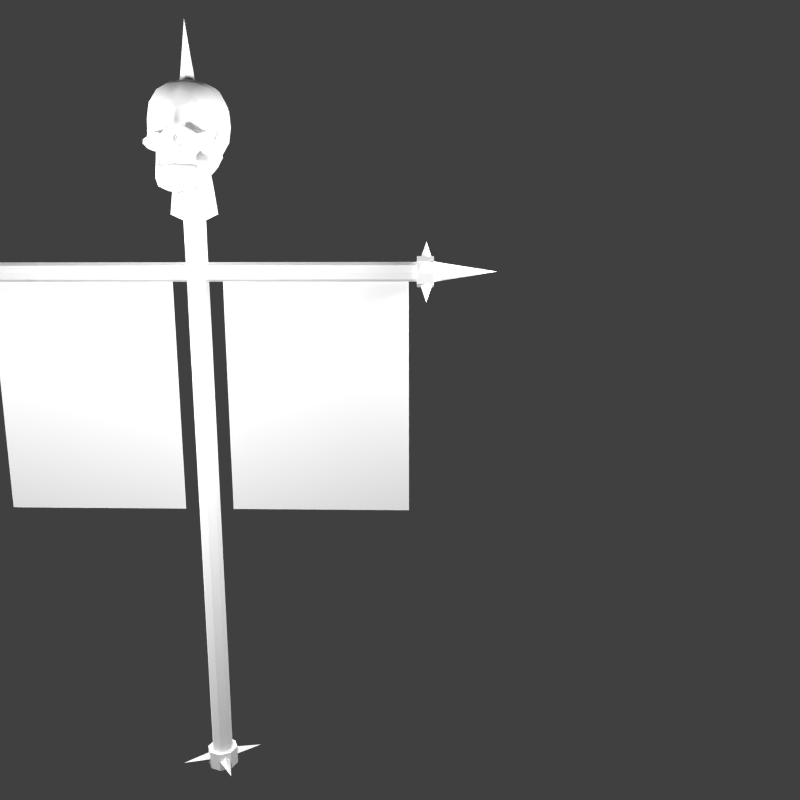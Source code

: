 # Source: WarBanner.blend  (saved by Blender 2.69.0; exported with 4.5.12 LTS)
import bpy
from mathutils import Matrix  # noqa: F401  (used for matrix-valued properties, if any)

bpy.ops.wm.read_factory_settings(use_empty=True)
scene = bpy.context.scene
scene.name = 'Scene'

# ---- collections
col_collection_1 = bpy.data.collections.new('Collection 1'); scene.collection.children.link(col_collection_1)

# ---- materials (node trees are filled in below, after node groups)
mat_warbanner = bpy.data.materials.new('WarBanner')
mat_warbanner.alpha_threshold = 0.0
mat_warbanner.use_transparent_shadow = False
mat_warbanner.roughness = 0.5
mat_warbanner.specular_intensity = 0.0
mat_warbanner.line_color = (0.0, 0.0, 0.0, 1.0)
mat_warbanneralpha = bpy.data.materials.new('WarBannerAlpha')
mat_warbanneralpha.alpha_threshold = 0.0
mat_warbanneralpha.use_transparent_shadow = False
mat_warbanneralpha.roughness = 0.5
mat_warbanneralpha.specular_intensity = 0.0

# ---- material node trees

# ---- world
world_world = bpy.data.worlds.new('World'); scene.world = world_world
world_world.color = (0.05088, 0.05088, 0.05088)
world_world.use_sun_shadow = False
world_world.sun_shadow_jitter_overblur = 0.0
world_world.cycles.sampling_method = 'MANUAL'
world_world.cycles.sample_map_resolution = 256

# ---- cameras
cam_camera_002 = bpy.data.cameras.new('Camera.002')
cam_camera_002.clip_end = 100.0
cam_camera_002.lens = 35.0
cam_camera_002.sensor_width = 32.0
cam_camera_002.sensor_height = 18.0
cam_camera_002.ortho_scale = 7.314
cam_camera_002.dof.focus_distance = 0.0
cam_camera_002.dof.aperture_fstop = 128.0
cam_camera_001 = bpy.data.cameras.new('Camera.001')
cam_camera_001.clip_end = 100.0
cam_camera_001.lens = 35.0
cam_camera_001.sensor_width = 32.0
cam_camera_001.sensor_height = 18.0
cam_camera_001.ortho_scale = 7.314
cam_camera_001.dof.focus_distance = 0.0
cam_camera_001.dof.aperture_fstop = 128.0
cam_camera = bpy.data.cameras.new('Camera')
cam_camera.clip_end = 100.0
cam_camera.lens = 35.0
cam_camera.sensor_width = 32.0
cam_camera.sensor_height = 18.0
cam_camera.ortho_scale = 7.314
cam_camera.dof.focus_distance = 0.0
cam_camera.dof.aperture_fstop = 128.0

# ---- lights
light_lamp_003 = bpy.data.lights.new('Lamp.003', 'POINT')
light_lamp_003.transmission_factor = 0.0
light_lamp_003.cutoff_distance = 30.0
light_lamp_003.energy = 100.0
light_lamp_003.shadow_buffer_clip_start = 1.001
light_lamp_003.shadow_soft_size = 0.1
light_lamp_003.shadow_maximum_resolution = 0.006
light_lamp_003.use_absolute_resolution = True
light_lamp_003.cycles.use_multiple_importance_sampling = False
light_lamp_002 = bpy.data.lights.new('Lamp.002', 'POINT')
light_lamp_002.transmission_factor = 0.0
light_lamp_002.cutoff_distance = 30.0
light_lamp_002.energy = 162.0
light_lamp_002.shadow_buffer_clip_start = 1.001
light_lamp_002.shadow_soft_size = 0.1
light_lamp_002.shadow_maximum_resolution = 0.006
light_lamp_002.use_absolute_resolution = True
light_lamp_002.cycles.use_multiple_importance_sampling = False
light_lamp_001 = bpy.data.lights.new('Lamp.001', 'POINT')
light_lamp_001.transmission_factor = 0.0
light_lamp_001.cutoff_distance = 30.0
light_lamp_001.energy = 100.0
light_lamp_001.shadow_buffer_clip_start = 1.001
light_lamp_001.shadow_soft_size = 0.1
light_lamp_001.shadow_maximum_resolution = 0.006
light_lamp_001.use_absolute_resolution = True
light_lamp_001.cycles.use_multiple_importance_sampling = False
light_lamp = bpy.data.lights.new('Lamp', 'POINT')
light_lamp.transmission_factor = 0.0
light_lamp.cutoff_distance = 30.0
light_lamp.energy = 100.0
light_lamp.shadow_buffer_clip_start = 1.001
light_lamp.shadow_soft_size = 0.1
light_lamp.shadow_maximum_resolution = 0.006
light_lamp.use_absolute_resolution = True
light_lamp.cycles.use_multiple_importance_sampling = False

# ---- meshes
me_warbanner = bpy.data.meshes.new('WarBanner')
me_warbanner.from_pydata([(-0.08178, -1.33e-07, 0.9676), (-0.6758, -1.33e-07, 0.9676), (-0.08178, -8.811e-08, 1.74), (-0.6758, -8.811e-08, 1.74), (-0.3788, -1.33e-07, 0.9676), (-0.3788, -8.811e-08, 1.74), (-0.6758, -1.105e-07, 1.354), (-0.08178, -1.105e-07, 1.354), (-0.3788, -1.105e-07, 1.354), (-0.5273, -1.33e-07, 0.9676), (-0.5273, -8.811e-08, 1.74), (-0.6758, -1.217e-07, 1.161), (-0.08178, -9.932e-08, 1.547), (-0.2303, -1.33e-07, 0.9676), (-0.2303, -8.811e-08, 1.74), (-0.6758, -9.932e-08, 1.547), (-0.08178, -1.217e-07, 1.161), (-0.3788, -9.932e-08, 1.547), (-0.3788, -1.217e-07, 1.161), (-0.5273, -1.105e-07, 1.354), (-0.2303, -1.105e-07, 1.354), (-0.2303, -9.932e-08, 1.547), (-0.5273, -9.932e-08, 1.547), (-0.5273, -1.217e-07, 1.161), (-0.2303, -1.217e-07, 1.161), (-0.7283, 0.03397, 1.799), (-0.7103, 0.01731, 1.805), (-0.7283, 0.0006537, 1.812), (-0.7283, 0.03815, 1.857), (-0.7463, 0.01731, 1.805), (0.01044, -0.1831, 2.139), (0.0, -0.1784, 2.172), (0.0, -0.185, 2.139), (-0.01044, -0.1831, 2.139), (0.0, -0.1916, 2.107), (0.02759, -0.1796, 2.105), (-0.02759, -0.1796, 2.105), (0.01659, -0.1792, 2.142), (0.05344, -0.1542, 2.105), (-0.01659, -0.1792, 2.142), (-0.05344, -0.1542, 2.105), (0.0172, -0.173, 2.155), (0.05283, -0.1504, 2.116), (-0.0172, -0.173, 2.155), (-0.05283, -0.1504, 2.116), (0.01505, -0.1434, 2.209), (0.0, -0.1773, 2.196), (0.005529, -0.1781, 2.192), (0.02098, -0.1543, 2.197), (-0.005529, -0.1781, 2.192), (-0.01505, -0.1384, 2.222), (-0.02098, -0.1543, 2.197), (0.105, -0.1002, 2.172), (0.09952, -0.1114, 2.137), (0.1161, -0.1067, 2.152), (0.1155, -0.1029, 2.165), (-0.1161, -0.1067, 2.152), (-0.09952, -0.1114, 2.137), (-0.105, -0.1002, 2.172), (-0.1155, -0.1029, 2.165), (0.05645, -0.1356, 2.177), (-0.05645, -0.1356, 2.177), (0.06573, -0.136, 2.133), (-0.06573, -0.136, 2.133), (0.03943, -0.1152, 2.23), (0.07665, -0.1007, 2.211), (0.08477, -0.09886, 2.213), (0.06051, -0.1054, 2.244), (-0.08477, -0.09886, 2.213), (-0.07665, -0.1007, 2.211), (-0.03943, -0.1152, 2.23), (-0.06051, -0.1054, 2.244), (0.09337, -0.1012, 2.216), (0.0817, -0.1061, 2.261), (-0.09337, -0.1012, 2.216), (-0.0817, -0.1061, 2.261), (0.08086, -0.1104, 2.185), (0.09276, -0.1014, 2.178), (-0.09276, -0.1014, 2.178), (-0.08086, -0.1104, 2.185), (0.07801, -0.118, 2.156), (-0.07801, -0.118, 2.156), (0.07525, -0.127, 2.133), (-0.07525, -0.127, 2.133), (0.08477, -0.1195, 2.133), (-0.08477, -0.1195, 2.133), (0.02723, -0.1133, 2.265), (0.0, -0.1232, 2.279), (0.0, -0.1307, 2.254), (0.02529, -0.1249, 2.256), (-0.02723, -0.1133, 2.265), (-0.02529, -0.1249, 2.256), (0.02321, -0.1287, 2.224), (-0.02321, -0.1287, 2.224), (0.05447, -0.1085, 2.263), (0.0429, -0.1115, 2.244), (-0.05447, -0.1085, 2.263), (-0.0429, -0.1115, 2.244), (0.03137, -0.1193, 2.227), (-0.03137, -0.1193, 2.227), (0.01044, -0.1672, 2.141), (0.0, -0.1624, 2.174), (-0.01044, -0.1672, 2.141), (0.0, 0.0277, 2.095), (0.0, 0.07335, 2.109), (0.04152, 0.07096, 2.112), (0.04992, 0.0264, 2.1), (-0.04152, 0.07096, 2.112), (-0.04992, 0.0264, 2.1), (0.0, -0.02387, 2.101), (0.05165, -0.0229, 2.105), (-0.05165, -0.0229, 2.105), (0.07837, 0.06147, 2.127), (0.09056, 0.02292, 2.122), (-0.07837, 0.06147, 2.127), (-0.09056, 0.02292, 2.122), (0.09363, -0.01837, 2.127), (-0.09363, -0.01837, 2.127), (0.0, -0.07349, 2.116), (0.04992, -0.07015, 2.12), (-0.04992, -0.07015, 2.12), (0.0, -0.1101, 2.146), (0.04152, -0.1065, 2.149), (-0.04152, -0.1065, 2.149), (0.09056, -0.05842, 2.139), (-0.09056, -0.05842, 2.139), (0.04152, 0.1074, 2.29), (0.0, 0.111, 2.292), (0.0, 0.07445, 2.323), (0.04929, 0.07174, 2.318), (-0.04152, 0.1074, 2.29), (-0.04929, 0.07174, 2.318), (0.07837, 0.09303, 2.28), (0.09056, 0.05938, 2.3), (-0.07837, 0.09303, 2.28), (-0.09056, 0.05938, 2.3), (0.0, 0.02483, 2.338), (0.05165, 0.02386, 2.333), (-0.05165, 0.02386, 2.333), (0.09363, 0.01933, 2.311), (-0.09363, 0.01933, 2.311), (0.0, -0.02674, 2.343), (0.04929, -0.02606, 2.338), (-0.04929, -0.02606, 2.338), (0.09056, -0.02196, 2.316), (-0.09056, -0.02196, 2.316), (0.0, -0.07239, 2.33), (0.04152, -0.07, 2.326), (-0.04152, -0.07, 2.326), (0.07837, -0.06051, 2.312), (-0.07837, -0.06051, 2.312), (0.09056, 0.09754, 2.242), (0.1111, 0.0593, 2.257), (-0.09056, 0.09754, 2.242), (-0.1111, 0.0593, 2.257), (0.09363, 0.09219, 2.2), (0.1161, 0.05108, 2.209), (-0.09363, 0.09219, 2.2), (-0.1161, 0.05108, 2.209), (0.1161, 0.01088, 2.27), (-0.1161, 0.01088, 2.27), (0.121, 0.00048, 2.219), (-0.121, 0.00048, 2.219), (0.09056, 0.08083, 2.16), (0.1111, 0.03946, 2.161), (-0.09056, 0.08083, 2.16), (-0.1111, 0.03946, 2.161), (0.1161, -0.009918, 2.169), (-0.1161, -0.009918, 2.169), (0.1111, -0.0385, 2.277), (-0.1111, -0.0385, 2.277), (0.1161, -0.05012, 2.23), (-0.1161, -0.05012, 2.23), (0.09056, -0.07987, 2.278), (-0.09056, -0.07987, 2.278), (0.1111, -0.05834, 2.181), (-0.1111, -0.05834, 2.181), (0.03949, -0.09839, 2.29), (-0.03949, -0.09839, 2.29), (0.0, -0.1077, 2.3), (0.0, 0.1246, 2.246), (0.04992, 0.1192, 2.245), (-0.04992, 0.1192, 2.245), (0.0, 0.119, 2.195), (0.05165, 0.1142, 2.196), (-0.05165, 0.1142, 2.196), (0.0, 0.1038, 2.145), (0.04992, 0.09935, 2.149), (-0.04992, 0.09935, 2.149), (0.02759, -0.1788, 2.102), (0.05344, -0.1534, 2.102), (-0.02759, -0.1788, 2.102), (-0.05344, -0.1534, 2.102), (0.0, -0.1908, 2.104), (0.0, -0.1953, 2.093), (0.02759, -0.1833, 2.09), (-0.02759, -0.1833, 2.09), (0.05344, -0.1579, 2.091), (-0.05344, -0.1579, 2.091), (0.02759, -0.1704, 2.088), (0.04953, -0.1449, 2.088), (-0.02759, -0.1704, 2.088), (-0.04953, -0.1449, 2.088), (0.0, -0.1823, 2.09), (0.03999, -0.1142, 2.137), (0.0, -0.1221, 2.135), (-0.03999, -0.1142, 2.137), (0.04237, -0.1218, 2.125), (0.0, -0.1342, 2.123), (-0.04237, -0.1218, 2.125), (0.04476, -0.1295, 2.113), (0.0, -0.1463, 2.111), (-0.04476, -0.1295, 2.113), (0.04714, -0.1372, 2.1), (0.0, -0.1583, 2.1), (-0.04714, -0.1372, 2.1), (0.08477, -0.1125, 2.131), (0.09952, -0.1044, 2.136), (-0.08477, -0.1125, 2.131), (-0.09952, -0.1044, 2.136), (0.105, -0.09325, 2.171), (0.09337, -0.08688, 2.213), (-0.105, -0.09325, 2.171), (-0.09337, -0.08688, 2.213), (0.1161, -0.09969, 2.151), (-0.1161, -0.09969, 2.151), (0.1155, -0.09593, 2.163), (-0.1155, -0.09593, 2.163), (0.03351, -0.1154, 2.221), (0.04008, -0.1121, 2.224), (-0.03351, -0.1154, 2.221), (-0.04008, -0.1121, 2.224), (0.02685, -0.1231, 2.219), (-0.02685, -0.1231, 2.219), (0.02018, -0.131, 2.217), (-0.02018, -0.131, 2.217), (0.07391, -0.1082, 2.187), (0.05398, -0.1287, 2.181), (-0.07391, -0.1082, 2.187), (-0.05398, -0.1287, 2.181), (0.07047, -0.1002, 2.209), (-0.07047, -0.1002, 2.209), (0.02503, -0.144, 2.197), (-0.02503, -0.144, 2.197), (0.01857, -0.1273, 2.19), (0.01389, -0.1147, 2.21), (-0.01857, -0.1273, 2.19), (-0.01389, -0.1147, 2.21), (0.04655, -0.1125, 2.175), (-0.04655, -0.1125, 2.175), (0.03312, -0.0964, 2.217), (0.06249, -0.08497, 2.202), (-0.03312, -0.0964, 2.217), (-0.06249, -0.08497, 2.202), (0.06582, -0.09265, 2.181), (-0.06582, -0.09265, 2.181), (0.02033, -0.1071, 2.212), (-0.02033, -0.1071, 2.212), (0.02677, -0.09963, 2.214), (-0.02677, -0.09963, 2.214), (0.02489, -0.08112, 2.199), (-0.02489, -0.08112, 2.199), (0.02759, -0.1838, 2.088), (0.02759, -0.1577, 2.083), (0.0, -0.1696, 2.086), (0.0, -0.1957, 2.091), (-0.02759, -0.1577, 2.083), (-0.02759, -0.1838, 2.088), (0.05344, -0.1583, 2.089), (0.04953, -0.1322, 2.084), (-0.04953, -0.1322, 2.084), (-0.05344, -0.1583, 2.089), (0.0, -0.1975, 2.075), (0.03023, -0.1856, 2.073), (-0.03023, -0.1856, 2.073), (0.05608, -0.1601, 2.073), (-0.05608, -0.1601, 2.073), (0.05217, -0.134, 2.068), (0.03023, -0.1595, 2.068), (-0.03023, -0.1595, 2.068), (-0.05217, -0.134, 2.068), (0.0, -0.1714, 2.07), (0.0294, -0.1695, 2.013), (0.0, -0.1831, 2.007), (-0.0294, -0.1695, 2.013), (0.05459, -0.1422, 2.022), (-0.05459, -0.1422, 2.022), (0.02952, -0.1956, 2.018), (0.05851, -0.1684, 2.027), (-0.05851, -0.1684, 2.027), (-0.02952, -0.1956, 2.018), (0.0, -0.2092, 2.012), (0.0807, -0.1166, 2.051), (0.07952, -0.1096, 2.098), (-0.07952, -0.1096, 2.098), (-0.0807, -0.1166, 2.051), (0.06955, -0.1087, 2.05), (-0.06955, -0.1087, 2.05), (0.06836, -0.1017, 2.096), (-0.06836, -0.1017, 2.096), (0.08887, -0.06956, 2.129), (0.07776, -0.06149, 2.129), (-0.07776, -0.06149, 2.129), (-0.08887, -0.06956, 2.129), (0.08504, -0.05223, 2.084), (-0.08504, -0.05223, 2.084), (0.09614, -0.0603, 2.084), (-0.09614, -0.0603, 2.084), (0.1028, -0.02129, 2.114), (0.09553, -0.03055, 2.159), (-0.09553, -0.03055, 2.159), (-0.1028, -0.02129, 2.114), (0.0917, -0.01323, 2.114), (-0.0917, -0.01323, 2.114), (0.08442, -0.02248, 2.159), (-0.08442, -0.02248, 2.159), (0.08878, -0.00642, 2.174), (0.07767, 0.001647, 2.174), (-0.07767, 0.001647, 2.174), (-0.08878, -0.00642, 2.174), (0.08495, 0.0109, 2.129), (-0.08495, 0.0109, 2.129), (0.09605, 0.002837, 2.129), (-0.09605, 0.002837, 2.129), (0.0, -0.1571, 2.213), (-0.0002996, -0.1462, 2.234), (1.883e-05, 0.05279, -0.0002897), (0.03744, 0.03729, -0.0002897), (0.05294, -0.0001288, -0.0002897), (0.03744, -0.03755, -0.0002897), (1.882e-05, -0.05305, -0.0002897), (-0.0374, -0.03755, -0.0002897), (-0.0529, -0.0001288, -0.0002897), (-0.0374, 0.03729, -0.0002897), (1.883e-05, 0.05279, 0.06271), (0.03744, 0.03729, 0.06271), (0.05294, -0.0001288, 0.06271), (0.03744, -0.03755, 0.06271), (1.882e-05, -0.05305, 0.06271), (-0.0374, -0.03755, 0.06271), (-0.0529, -0.0001288, 0.06271), (-0.0374, 0.03729, 0.06271), (0.0, 0.036, 0.0), (0.0, 0.036, 1.926), (0.02546, 0.02546, 0.0), (0.02546, 0.02546, 1.926), (0.036, -1.574e-09, 0.0), (0.036, -1.574e-09, 1.926), (0.02546, -0.02546, 0.0), (0.02546, -0.02546, 1.926), (-3.147e-09, -0.036, 0.0), (-3.147e-09, -0.036, 1.926), (-0.02546, -0.02546, 0.0), (-0.02546, -0.02546, 1.926), (-0.036, 4.293e-10, 0.0), (-0.036, 4.293e-10, 1.926), (-0.02546, 0.02546, 0.0), (-0.02546, 0.02546, 1.926), (-0.7002, 0.03089, 1.764), (-0.7002, 0.02184, 1.742), (-0.7002, -1.008e-07, 1.733), (-0.7002, -0.02184, 1.742), (-0.7002, -0.03089, 1.764), (-0.7002, -0.02184, 1.786), (-0.7002, -1.074e-07, 1.795), (-0.7002, 0.02184, 1.786), (1.006e-09, 0.0756, 1.944), (0.02138, 0.02138, 1.944), (0.0756, -3.305e-09, 1.944), (0.02138, -0.02138, 1.944), (-5.603e-09, -0.0756, 1.944), (-0.02138, -0.02138, 1.944), (-0.0756, 9.015e-10, 1.944), (-0.02138, 0.02138, 1.944), (-1.341e-09, 0.0, 2.52), (-0.7002, 0.04942, 1.764), (-0.7002, 0.03495, 1.729), (-0.7002, -9.859e-08, 1.715), (-0.7002, -0.03495, 1.729), (-0.7002, -0.04942, 1.764), (-0.7002, -0.03495, 1.799), (-0.7002, -1.091e-07, 1.813), (-0.7002, 0.03495, 1.799), (-0.7542, 0.04942, 1.764), (-0.7542, 0.03495, 1.729), (-0.7542, -1.137e-07, 1.715), (-0.7542, -1.242e-07, 1.813), (-0.7542, -0.03495, 1.729), (-0.7542, -0.04942, 1.764), (-0.7542, -0.03495, 1.799), (-0.7542, 0.03495, 1.799), (-0.7542, 0.03212, 1.764), (-0.7542, 0.02271, 1.741), (-0.7542, -1.155e-07, 1.732), (-0.7542, -0.02271, 1.741), (-0.7542, -0.03212, 1.764), (-0.7542, -0.02271, 1.787), (-0.7542, -1.223e-07, 1.796), (-0.7542, 0.02271, 1.787), (-0.9522, 1.274e-08, 1.764), (0.7002, 0.03089, 1.764), (0.7002, 0.02184, 1.786), (0.7002, -1.091e-07, 1.795), (0.7002, -0.02184, 1.786), (0.7002, -0.03089, 1.764), (0.7002, -0.02184, 1.742), (0.7002, -9.906e-08, 1.733), (0.7002, 0.02184, 1.742), (0.7002, 0.04942, 1.764), (0.7002, 0.03495, 1.799), (0.7002, -1.119e-07, 1.813), (0.7002, -0.03495, 1.799), (0.7002, -0.04942, 1.764), (0.7002, -0.03495, 1.729), (0.7002, -9.584e-08, 1.715), (0.7002, 0.03495, 1.729), (0.7542, 0.04942, 1.764), (0.7542, 0.03495, 1.799), (0.7542, -0.03495, 1.799), (0.7542, -0.04942, 1.764), (0.7542, -0.03495, 1.729), (0.7542, -1.109e-07, 1.715), (0.7542, 0.03495, 1.729), (0.7542, -1.27e-07, 1.813), (0.7542, 0.03212, 1.764), (0.7542, 0.02271, 1.787), (0.7542, -1.241e-07, 1.796), (0.7542, -0.02271, 1.787), (0.7542, -0.03212, 1.764), (0.7542, -0.02271, 1.741), (0.7542, -1.137e-07, 1.732), (0.7542, 0.02271, 1.741), (0.9522, 1.274e-08, 1.764), (-0.04941, -0.001042, 0.03377), (-0.04236, -0.01776, 0.05192), (-0.03531, -0.03448, 0.03377), (-0.1256, -0.05831, 0.03377), (-0.04236, -0.01776, 0.01563), (0.04986, -0.0002978, 0.03377), (0.0428, 0.01642, 0.05192), (0.03575, 0.03314, 0.03377), (0.126, 0.05697, 0.03377), (0.0428, 0.01642, 0.01563), (-0.000459, 0.05007, 0.03377), (-0.01722, 0.04312, 0.05192), (-0.03398, 0.03617, 0.03377), (-0.05725, 0.1266, 0.03377), (-0.01722, 0.04312, 0.01563), (0.0004049, -0.05141, 0.03377), (0.01717, -0.04446, 0.05192), (0.03393, -0.03751, 0.03377), (0.0572, -0.1279, 0.03377), (0.01717, -0.04446, 0.01563), (-0.7283, -0.03406, 1.729), (-0.7103, -0.0174, 1.722), (-0.7283, -0.0007439, 1.715), (-0.7283, -0.03824, 1.671), (-0.7463, -0.0174, 1.722), (-0.7283, -0.03479, 1.798), (-0.7103, -0.04161, 1.781), (-0.7283, -0.04843, 1.765), (-0.7283, -0.09293, 1.802), (-0.7463, -0.04161, 1.781), (-0.7283, 0.0347, 1.73), (-0.7103, 0.04152, 1.747), (-0.7283, 0.04834, 1.763), (-0.7283, 0.09284, 1.726), (-0.7463, 0.04152, 1.747), (0.7297, 0.03397, 1.799), (0.7477, 0.01731, 1.805), (0.7297, 0.0006537, 1.812), (0.7297, 0.03815, 1.857), (0.7117, 0.01731, 1.805), (0.7297, -0.03406, 1.729), (0.7477, -0.0174, 1.722), (0.7297, -0.0007439, 1.715), (0.7297, -0.03824, 1.671), (0.7117, -0.0174, 1.722), (0.7297, -0.03479, 1.798), (0.7477, -0.04161, 1.781), (0.7297, -0.04843, 1.765), (0.7297, -0.09293, 1.802), (0.7117, -0.04161, 1.781), (0.7297, 0.0347, 1.73), (0.7477, 0.04152, 1.747), (0.7297, 0.04834, 1.763), (0.7297, 0.09284, 1.726), (0.7117, 0.04152, 1.747), (0.6742, -1.33e-07, 0.9676), (0.08022, -1.33e-07, 0.9676), (0.6742, -8.811e-08, 1.74), (0.08022, -8.811e-08, 1.74), (0.3772, -1.33e-07, 0.9676), (0.3772, -8.811e-08, 1.74), (0.08022, -1.105e-07, 1.354), (0.6742, -1.105e-07, 1.354), (0.3772, -1.105e-07, 1.354), (0.2287, -1.33e-07, 0.9676), (0.2287, -8.811e-08, 1.74), (0.08022, -1.217e-07, 1.161), (0.6742, -9.932e-08, 1.547), (0.5257, -1.33e-07, 0.9676), (0.5257, -8.811e-08, 1.74), (0.08022, -9.932e-08, 1.547), (0.6742, -1.217e-07, 1.161), (0.3772, -9.932e-08, 1.547), (0.3772, -1.217e-07, 1.161), (0.2287, -1.105e-07, 1.354), (0.5257, -1.105e-07, 1.354), (0.5257, -9.932e-08, 1.547), (0.2287, -9.932e-08, 1.547), (0.2287, -1.217e-07, 1.161), (0.5257, -1.217e-07, 1.161)], [], [(21, 12, 2, 14), (22, 17, 5, 10), (23, 18, 8, 19), (24, 16, 7, 20), (17, 21, 14, 5), (8, 20, 21, 17), (20, 7, 12, 21), (15, 22, 10, 3), (6, 19, 22, 15), (19, 8, 17, 22), (11, 23, 19, 6), (1, 9, 23, 11), (9, 4, 18, 23), (18, 24, 20, 8), (4, 13, 24, 18), (13, 0, 16, 24), (27, 28, 29), (25, 28, 26), (29, 28, 25), (26, 28, 27), (30, 31, 32), (32, 31, 33), (30, 32, 34, 35), (34, 32, 33, 36), (37, 30, 35, 38), (36, 33, 39, 40), (41, 37, 38, 42), (40, 39, 43, 44), (45, 46, 47, 48), (49, 46, 50, 51), (52, 53, 54, 55), (56, 57, 58, 59), (48, 47, 41, 60), (43, 49, 51, 61), (60, 41, 42, 62), (44, 43, 61, 63), (64, 65, 66, 67), (68, 69, 70, 71), (67, 66, 72, 73), (74, 68, 71, 75), (65, 76, 77, 66), (78, 79, 69, 68), (66, 77, 52, 72), (58, 78, 68, 74), (76, 60, 80, 77), (81, 61, 79, 78), (77, 80, 53, 52), (57, 81, 78, 58), (60, 62, 82, 80), (83, 63, 61, 81), (80, 82, 84, 53), (85, 83, 81, 57), (86, 87, 88, 89), (88, 87, 90, 91), (45, 92, 89, 88), (91, 93, 50, 88), (94, 86, 89, 95), (91, 90, 96, 97), (95, 89, 92, 98), (93, 91, 97, 99), (73, 94, 95, 67), (97, 96, 75, 71), (67, 95, 98, 64), (99, 97, 71, 70), (30, 100, 101, 31), (101, 102, 33, 31), (47, 101, 100, 41), (102, 101, 49, 43), (46, 101, 47), (49, 101, 46), (41, 100, 37), (39, 102, 43), (100, 30, 37), (33, 102, 39), (103, 104, 105, 106), (107, 104, 103, 108), (109, 103, 106, 110), (108, 103, 109, 111), (106, 105, 112, 113), (114, 107, 108, 115), (110, 106, 113, 116), (115, 108, 111, 117), (118, 109, 110, 119), (111, 109, 118, 120), (121, 118, 119, 122), (120, 118, 121, 123), (119, 110, 116, 124), (117, 111, 120, 125), (126, 127, 128, 129), (128, 127, 130, 131), (132, 126, 129, 133), (131, 130, 134, 135), (129, 128, 136, 137), (136, 128, 131, 138), (133, 129, 137, 139), (138, 131, 135, 140), (137, 136, 141, 142), (141, 136, 138, 143), (139, 137, 142, 144), (143, 138, 140, 145), (142, 141, 146, 147), (146, 141, 143, 148), (144, 142, 147, 149), (148, 143, 145, 150), (151, 132, 133, 152), (135, 134, 153, 154), (155, 151, 152, 156), (154, 153, 157, 158), (152, 133, 139, 159), (140, 135, 154, 160), (156, 152, 159, 161), (160, 154, 158, 162), (163, 155, 156, 164), (158, 157, 165, 166), (112, 163, 164, 113), (166, 165, 114, 115), (164, 156, 161, 167), (162, 158, 166, 168), (113, 164, 167, 116), (168, 166, 115, 117), (159, 139, 144, 169), (145, 140, 160, 170), (161, 159, 169, 171), (170, 160, 162, 172), (169, 144, 149, 173), (150, 145, 170, 174), (167, 161, 171, 175), (172, 162, 168, 176), (116, 167, 175, 124), (176, 168, 117, 125), (173, 149, 147, 177), (148, 150, 174, 178), (177, 147, 146, 179), (146, 148, 178, 179), (180, 127, 126, 181), (130, 127, 180, 182), (183, 180, 181, 184), (182, 180, 183, 185), (181, 126, 132, 151), (134, 130, 182, 153), (184, 181, 151, 155), (153, 182, 185, 157), (186, 183, 184, 187), (185, 183, 186, 188), (104, 186, 187, 105), (188, 186, 104, 107), (187, 184, 155, 163), (157, 185, 188, 165), (105, 187, 163, 112), (165, 188, 107, 114), (38, 35, 189, 190), (191, 36, 40, 192), (35, 34, 193, 189), (193, 34, 36, 191), (189, 193, 194, 195), (194, 193, 191, 196), (190, 189, 195, 197), (196, 191, 192, 198), (197, 195, 199, 200), (201, 196, 198, 202), (195, 194, 203, 199), (203, 194, 196, 201), (87, 86, 177, 179), (178, 90, 87, 179), (73, 173, 177, 94), (178, 174, 75, 96), (94, 177, 86), (90, 178, 96), (122, 204, 205, 121), (205, 206, 123, 121), (204, 207, 208, 205), (208, 209, 206, 205), (207, 210, 211, 208), (211, 212, 209, 208), (210, 213, 214, 211), (214, 215, 212, 211), (213, 200, 199, 214), (201, 202, 215, 214), (190, 197, 200, 213), (202, 198, 192, 215), (42, 38, 213, 210), (215, 40, 44, 212), (38, 190, 213), (215, 192, 40), (53, 84, 216, 217), (218, 85, 57, 219), (72, 52, 220, 221), (222, 58, 74, 223), (54, 53, 217, 224), (219, 57, 56, 225), (55, 54, 224, 226), (225, 56, 59, 227), (52, 55, 226, 220), (227, 59, 58, 222), (62, 42, 210, 207), (212, 44, 63, 209), (84, 82, 204, 122), (206, 83, 85, 123), (62, 207, 204, 82), (206, 209, 63, 83), (84, 122, 119, 216), (120, 123, 85, 218), (124, 217, 216, 119), (218, 219, 125, 120), (124, 175, 224, 217), (225, 176, 125, 219), (73, 72, 169, 173), (170, 74, 75, 174), (72, 221, 169), (170, 223, 74), (171, 169, 221), (223, 170, 172), (171, 221, 220, 175), (222, 223, 172, 176), (175, 220, 226), (227, 222, 176), (175, 226, 224), (225, 227, 176), (199, 203, 214), (214, 203, 201), (64, 98, 228, 229), (230, 99, 70, 231), (98, 92, 232, 228), (233, 93, 99, 230), (92, 45, 234, 232), (235, 50, 93, 233), (60, 76, 236, 237), (238, 79, 61, 239), (76, 65, 240, 236), (241, 69, 79, 238), (65, 64, 229, 240), (231, 70, 69, 241), (48, 60, 237, 242), (239, 61, 51, 243), (45, 48, 242, 234), (243, 51, 50, 235), (234, 242, 244, 245), (246, 243, 235, 247), (242, 237, 248, 244), (249, 239, 243, 246), (240, 229, 250, 251), (252, 231, 241, 253), (236, 240, 251, 254), (253, 241, 238, 255), (237, 236, 254, 248), (255, 238, 239, 249), (232, 234, 245, 256), (247, 235, 233, 257), (228, 232, 256, 258), (257, 233, 230, 259), (229, 228, 258, 250), (259, 230, 231, 252), (250, 258, 260), (261, 259, 252), (258, 256, 260), (261, 257, 259), (256, 245, 260), (261, 247, 257), (248, 254, 260), (261, 255, 249), (254, 251, 260), (261, 253, 255), (251, 250, 260), (261, 252, 253), (244, 248, 260), (261, 249, 246), (245, 244, 260), (261, 246, 247), (262, 263, 264, 265), (264, 266, 267, 265), (268, 269, 263, 262), (266, 270, 271, 267), (265, 272, 273, 262), (274, 272, 265, 267), (262, 273, 275, 268), (276, 274, 267, 271), (269, 277, 278, 263), (279, 280, 270, 266), (268, 275, 277, 269), (280, 276, 271, 270), (263, 278, 281, 264), (281, 279, 266, 264), (278, 282, 283, 281), (283, 284, 279, 281), (277, 285, 282, 278), (284, 286, 280, 279), (273, 287, 288, 275), (289, 290, 274, 276), (272, 291, 287, 273), (290, 291, 272, 274), (287, 291, 283, 282), (283, 291, 290, 284), (288, 287, 282, 285), (284, 290, 289, 286), (288, 292, 293, 275), (294, 295, 289, 276), (285, 296, 292, 288), (295, 297, 286, 289), (277, 298, 296, 285), (297, 299, 280, 286), (275, 293, 298, 277), (299, 294, 276, 280), (293, 300, 301, 298), (302, 303, 294, 299), (298, 301, 304, 296), (305, 302, 299, 297), (296, 304, 306, 292), (307, 305, 297, 295), (292, 306, 300, 293), (303, 307, 295, 294), (306, 308, 309, 300), (310, 311, 307, 303), (304, 312, 308, 306), (311, 313, 305, 307), (301, 314, 312, 304), (313, 315, 302, 305), (300, 309, 314, 301), (315, 310, 303, 302), (309, 316, 317, 314), (318, 319, 310, 315), (314, 317, 320, 312), (321, 318, 315, 313), (312, 320, 322, 308), (323, 321, 313, 311), (308, 322, 316, 309), (319, 323, 311, 310), (316, 322, 320, 317), (321, 323, 319, 318), (46, 45, 324), (46, 324, 50), (325, 45, 88), (324, 45, 325), (324, 325, 50), (325, 88, 50), (326, 327, 328, 329, 330, 331, 332, 333), (334, 341, 340, 339, 338, 337, 336, 335), (333, 341, 334, 326), (332, 340, 341, 333), (331, 339, 340, 332), (330, 338, 339, 331), (329, 337, 338, 330), (328, 336, 337, 329), (327, 335, 336, 328), (326, 334, 335, 327), (342, 343, 345, 344), (344, 345, 347, 346), (346, 347, 349, 348), (348, 349, 351, 350), (350, 351, 353, 352), (352, 353, 355, 354), (343, 357, 373, 366), (356, 357, 343, 342), (354, 355, 357, 356), (365, 358, 375, 382), (357, 355, 372, 373), (355, 353, 371, 372), (353, 351, 370, 371), (351, 349, 369, 370), (349, 347, 368, 369), (347, 345, 367, 368), (345, 343, 366, 367), (366, 373, 374), (373, 372, 374), (372, 371, 374), (371, 370, 374), (370, 369, 374), (369, 368, 374), (368, 367, 374), (367, 366, 374), (364, 365, 382, 381), (363, 364, 381, 380), (362, 363, 380, 379), (361, 362, 379, 378), (360, 361, 378, 377), (359, 360, 377, 376), (358, 359, 376, 375), (376, 377, 385, 384), (375, 376, 384, 383), (388, 389, 396, 395), (387, 388, 395, 394), (398, 391, 399), (397, 398, 399), (396, 397, 399), (395, 396, 399), (394, 395, 399), (393, 394, 399), (392, 393, 399), (391, 392, 399), (407, 400, 408, 415), (415, 408, 416, 422), (406, 407, 415, 414), (405, 406, 414, 413), (404, 405, 413, 412), (403, 404, 412, 411), (402, 403, 411, 410), (401, 402, 410, 409), (400, 401, 409, 408), (414, 415, 422, 421), (413, 414, 421, 420), (412, 413, 420, 419), (411, 412, 419, 418), (408, 409, 417, 416), (431, 424, 432), (430, 431, 432), (429, 430, 432), (428, 429, 432), (427, 428, 432), (426, 427, 432), (425, 426, 432), (424, 425, 432), (358, 400, 407, 359), (359, 407, 406, 360), (360, 406, 405, 361), (361, 405, 404, 362), (362, 404, 403, 363), (363, 403, 402, 364), (365, 401, 400, 358), (364, 402, 401, 365), (382, 375, 383, 390), (381, 382, 390, 386), (380, 381, 386, 389), (379, 380, 389, 388), (378, 379, 388, 387), (377, 378, 387, 385), (390, 383, 391, 398), (386, 390, 398, 397), (389, 386, 397, 396), (385, 387, 394, 393), (384, 385, 393, 392), (383, 384, 392, 391), (410, 411, 418, 423), (409, 410, 423, 417), (422, 416, 424, 431), (421, 422, 431, 430), (420, 421, 430, 429), (419, 420, 429, 428), (418, 419, 428, 427), (423, 418, 427, 426), (417, 423, 426, 425), (416, 417, 425, 424), (435, 436, 437), (433, 436, 434), (437, 436, 433), (434, 436, 435), (440, 441, 442), (438, 441, 439), (442, 441, 438), (439, 441, 440), (445, 446, 447), (443, 446, 444), (447, 446, 443), (444, 446, 445), (450, 451, 452), (448, 451, 449), (452, 451, 448), (449, 451, 450), (455, 456, 457), (453, 456, 454), (457, 456, 453), (454, 456, 455), (460, 461, 462), (458, 461, 459), (462, 461, 458), (459, 461, 460), (465, 466, 467), (463, 466, 464), (467, 466, 463), (464, 466, 465), (470, 471, 472), (468, 471, 469), (472, 471, 468), (469, 471, 470), (475, 476, 477), (473, 476, 474), (477, 476, 473), (474, 476, 475), (480, 481, 482), (478, 481, 479), (482, 481, 478), (479, 481, 480), (485, 486, 487), (483, 486, 484), (487, 486, 483), (484, 486, 485), (509, 500, 490, 502), (510, 505, 493, 498), (511, 506, 496, 507), (512, 504, 495, 508), (505, 509, 502, 493), (496, 508, 509, 505), (508, 495, 500, 509), (503, 510, 498, 491), (494, 507, 510, 503), (507, 496, 505, 510), (499, 511, 507, 494), (489, 497, 511, 499), (497, 492, 506, 511), (506, 512, 508, 496), (492, 501, 512, 506), (501, 488, 504, 512)])
me_warbanner.polygons.foreach_set('use_smooth', [0, 0, 0, 0, 0, 0, 0, 0, 0, 0, 0, 0, 0, 0, 0, 0, 0, 0, 0, 0, 1, 1, 1, 1, 1, 1, 1, 1, 1, 1, 1, 1, 1, 1, 1, 1, 1, 1, 1, 1, 1, 1, 1, 1, 1, 1, 1, 1, 1, 1, 1, 1, 1, 1, 1, 1, 1, 1, 1, 1, 1, 1, 1, 1, 1, 1, 1, 1, 1, 1, 1, 1, 1, 1, 1, 1, 1, 1, 1, 1, 1, 1, 1, 1, 1, 1, 1, 1, 1, 1, 1, 1, 1, 1, 1, 1, 1, 1, 1, 1, 1, 1, 1, 1, 1, 1, 1, 1, 1, 1, 1, 1, 1, 1, 1, 1, 1, 1, 1, 1, 1, 1, 1, 1, 1, 1, 1, 1, 1, 1, 1, 1, 1, 1, 1, 1, 1, 1, 1, 1, 1, 1, 1, 1, 1, 1, 1, 1, 1, 1, 1, 1, 1, 1, 1, 1, 1, 1, 1, 1, 1, 1, 1, 1, 1, 1, 1, 1, 1, 1, 1, 1, 1, 1, 1, 1, 1, 1, 1, 1, 1, 1, 1, 1, 1, 1, 1, 1, 1, 1, 1, 1, 1, 1, 1, 1, 1, 1, 1, 1, 1, 1, 1, 1, 1, 1, 1, 1, 1, 1, 1, 1, 1, 1, 1, 1, 1, 1, 1, 1, 1, 1, 1, 1, 1, 1, 1, 1, 1, 1, 1, 1, 1, 1, 1, 1, 1, 1, 1, 1, 1, 1, 1, 1, 1, 1, 1, 1, 1, 1, 1, 1, 1, 1, 1, 1, 1, 1, 1, 1, 1, 1, 1, 1, 1, 1, 1, 1, 1, 1, 1, 1, 1, 1, 1, 1, 1, 1, 1, 1, 1, 1, 1, 1, 1, 1, 1, 1, 1, 1, 1, 1, 1, 1, 1, 1, 1, 1, 1, 1, 1, 1, 1, 1, 1, 1, 1, 1, 1, 1, 1, 1, 1, 1, 1, 1, 1, 1, 1, 1, 1, 1, 1, 1, 1, 1, 1, 1, 1, 1, 1, 1, 1, 1, 0, 0, 0, 0, 0, 0, 0, 0, 0, 0, 0, 0, 0, 0, 0, 0, 0, 0, 0, 0, 0, 0, 0, 0, 0, 0, 0, 0, 0, 0, 0, 0, 0, 0, 0, 0, 0, 0, 0, 0, 0, 0, 0, 0, 0, 0, 0, 0, 0, 0, 0, 0, 0, 0, 0, 0, 0, 0, 0, 0, 0, 0, 0, 0, 0, 0, 0, 0, 0, 0, 0, 0, 0, 0, 0, 0, 0, 0, 0, 0, 0, 0, 0, 0, 0, 0, 0, 0, 0, 0, 0, 0, 0, 0, 0, 0, 0, 0, 0, 0, 0, 0, 0, 0, 0, 0, 0, 0, 0, 0, 0, 0, 0, 0, 0, 0, 0, 0, 0, 0, 0, 0, 0, 0, 0, 0, 0, 0, 0, 0, 0, 0, 0, 0, 0, 0, 0, 0, 0, 0, 0, 0, 0, 0, 0, 0, 0, 0, 0, 0, 0, 0, 0, 0, 0, 0, 0, 0, 0, 0, 0, 0, 0, 0, 0, 0])
me_warbanner.polygons.foreach_set('material_index', [1, 1, 1, 1, 1, 1, 1, 1, 1, 1, 1, 1, 1, 1, 1, 1, 0, 0, 0, 0, 0, 0, 0, 0, 0, 0, 0, 0, 0, 0, 0, 0, 0, 0, 0, 0, 0, 0, 0, 0, 0, 0, 0, 0, 0, 0, 0, 0, 0, 0, 0, 0, 0, 0, 0, 0, 0, 0, 0, 0, 0, 0, 0, 0, 0, 0, 0, 0, 0, 0, 0, 0, 0, 0, 0, 0, 0, 0, 0, 0, 0, 0, 0, 0, 0, 0, 0, 0, 0, 0, 0, 0, 0, 0, 0, 0, 0, 0, 0, 0, 0, 0, 0, 0, 0, 0, 0, 0, 0, 0, 0, 0, 0, 0, 0, 0, 0, 0, 0, 0, 0, 0, 0, 0, 0, 0, 0, 0, 0, 0, 0, 0, 0, 0, 0, 0, 0, 0, 0, 0, 0, 0, 0, 0, 0, 0, 0, 0, 0, 0, 0, 0, 0, 0, 0, 0, 0, 0, 0, 0, 0, 0, 0, 0, 0, 0, 0, 0, 0, 0, 0, 0, 0, 0, 0, 0, 0, 0, 0, 0, 0, 0, 0, 0, 0, 0, 0, 0, 0, 0, 0, 0, 0, 0, 0, 0, 0, 0, 0, 0, 0, 0, 0, 0, 0, 0, 0, 0, 0, 0, 0, 0, 0, 0, 0, 0, 0, 0, 0, 0, 0, 0, 0, 0, 0, 0, 0, 0, 0, 0, 0, 0, 0, 0, 0, 0, 0, 0, 0, 0, 0, 0, 0, 0, 0, 0, 0, 0, 0, 0, 0, 0, 0, 0, 0, 0, 0, 0, 0, 0, 0, 0, 0, 0, 0, 0, 0, 0, 0, 0, 0, 0, 0, 0, 0, 0, 0, 0, 0, 0, 0, 0, 0, 0, 0, 0, 0, 0, 0, 0, 0, 0, 0, 0, 0, 0, 0, 0, 0, 0, 0, 0, 0, 0, 0, 0, 0, 0, 0, 0, 0, 0, 0, 0, 0, 0, 0, 0, 0, 0, 0, 0, 0, 0, 0, 0, 0, 0, 0, 0, 0, 0, 0, 0, 0, 0, 0, 0, 0, 0, 0, 0, 0, 0, 0, 0, 0, 0, 0, 0, 0, 0, 0, 0, 0, 0, 0, 0, 0, 0, 0, 0, 0, 0, 0, 0, 0, 0, 0, 0, 0, 0, 0, 0, 0, 0, 0, 0, 0, 0, 0, 0, 0, 0, 0, 0, 0, 0, 0, 0, 0, 0, 0, 0, 0, 0, 0, 0, 0, 0, 0, 0, 0, 0, 0, 0, 0, 0, 0, 0, 0, 0, 0, 0, 0, 0, 0, 0, 0, 0, 0, 0, 0, 0, 0, 0, 0, 0, 0, 0, 0, 0, 0, 0, 0, 0, 0, 0, 0, 0, 0, 0, 0, 0, 0, 0, 0, 0, 0, 0, 0, 0, 0, 0, 0, 0, 0, 0, 0, 0, 0, 0, 0, 0, 0, 0, 0, 0, 0, 0, 0, 0, 0, 0, 0, 0, 0, 0, 0, 0, 0, 0, 0, 0, 1, 1, 1, 1, 1, 1, 1, 1, 1, 1, 1, 1, 1, 1, 1, 1])
_k = set([(366, 374), (367, 374), (368, 374), (369, 374), (370, 374), (371, 374), (372, 374), (373, 374)])
me_warbanner.attributes.new('sharp_edge', 'BOOLEAN', 'EDGE').data.foreach_set('value', [ (min(e.vertices), max(e.vertices)) in _k for e in me_warbanner.edges])
_uv = me_warbanner.uv_layers.new(name='UVMap')
_uv.uv.foreach_set('vector', [0.8942, 0.8563, 1.001, 0.8563, 1.001, 0.9949, 0.8942, 0.9949, 0.6809, 0.8563, 0.7875, 0.8563, 0.7875, 0.9949, 0.6809, 0.9949, 0.6809, 0.5791, 0.7875, 0.5791, 0.7875, 0.7177, 0.6809, 0.7177, 0.8942, 0.5791, 1.001, 0.5791, 1.001, 0.7177, 0.8942, 0.7177, 0.7875, 0.8563, 0.8942, 0.8563, 0.8942, 0.9949, 0.7875, 0.9949, 0.7875, 0.7177, 0.8942, 0.7177, 0.8942, 0.8563, 0.7875, 0.8563, 0.8942, 0.7177, 1.001, 0.7177, 1.001, 0.8563, 0.8942, 0.8563, 0.5743, 0.8563, 0.6809, 0.8563, 0.6809, 0.9949, 0.5743, 0.9949, 0.5743, 0.7177, 0.6809, 0.7177, 0.6809, 0.8563, 0.5743, 0.8563, 0.6809, 0.7177, 0.7875, 0.7177, 0.7875, 0.8563, 0.6809, 0.8563, 0.5743, 0.5791, 0.6809, 0.5791, 0.6809, 0.7177, 0.5743, 0.7177, 0.5743, 0.4405, 0.6809, 0.4405, 0.6809, 0.5791, 0.5743, 0.5791, 0.6809, 0.4405, 0.7875, 0.4405, 0.7875, 0.5791, 0.6809, 0.5791, 0.7875, 0.5791, 0.8942, 0.5791, 0.8942, 0.7177, 0.7875, 0.7177, 0.7875, 0.4405, 0.8942, 0.4405, 0.8942, 0.5791, 0.7875, 0.5791, 0.8942, 0.4405, 1.001, 0.4405, 1.001, 0.5791, 0.8942, 0.5791, 0.489, 0.4448, 0.5081, 0.4956, 0.4624, 0.4664, 0.5515, 0.463, 0.5081, 0.4956, 0.5233, 0.4435, 0.5624, 0.4956, 0.5081, 0.4956, 0.5515, 0.463, 0.5233, 0.4435, 0.5081, 0.4956, 0.489, 0.4448, 0.7413, 0.2754, 0.7313, 0.3047, 0.7317, 0.2755, 0.7317, 0.2755, 0.7313, 0.3047, 0.7221, 0.275, 0.7413, 0.2754, 0.7317, 0.2755, 0.7322, 0.2465, 0.7612, 0.2467, 0.7322, 0.2465, 0.7317, 0.2755, 0.7221, 0.275, 0.7032, 0.2455, 0.7473, 0.2795, 0.7413, 0.2754, 0.7612, 0.2467, 0.7934, 0.2536, 0.7032, 0.2455, 0.7221, 0.275, 0.716, 0.279, 0.6705, 0.2511, 0.7488, 0.2925, 0.7473, 0.2795, 0.7934, 0.2536, 0.7934, 0.2641, 0.6705, 0.2511, 0.716, 0.279, 0.7141, 0.2919, 0.67, 0.2617, 0.7503, 0.3481, 0.7311, 0.3228, 0.7348, 0.3198, 0.7525, 0.3324, 0.7275, 0.3197, 0.7311, 0.3228, 0.7124, 0.3599, 0.7092, 0.3318, 0.8468, 0.3341, 0.8451, 0.2987, 0.8592, 0.3154, 0.8574, 0.3275, 0.5998, 0.3119, 0.6152, 0.2949, 0.6122, 0.332, 0.6013, 0.3247, 0.7525, 0.3324, 0.7348, 0.3198, 0.7488, 0.2925, 0.7906, 0.324, 0.7141, 0.2919, 0.7275, 0.3197, 0.7092, 0.3318, 0.6704, 0.3227, 0.7906, 0.324, 0.7488, 0.2925, 0.7934, 0.2641, 0.8071, 0.2848, 0.67, 0.2617, 0.7141, 0.2919, 0.6704, 0.3227, 0.6552, 0.282, 0.7766, 0.3776, 0.8152, 0.3676, 0.8226, 0.3703, 0.7952, 0.3951, 0.6368, 0.3701, 0.6445, 0.3673, 0.6843, 0.3778, 0.6652, 0.3961, 0.7952, 0.3951, 0.8226, 0.3703, 0.8316, 0.3731, 0.8135, 0.4117, 0.6274, 0.373, 0.6368, 0.3701, 0.6652, 0.3961, 0.6461, 0.4134, 0.8152, 0.3676, 0.8194, 0.3404, 0.8346, 0.3377, 0.8226, 0.3703, 0.6248, 0.3359, 0.6405, 0.3391, 0.6445, 0.3673, 0.6368, 0.3701, 0.8226, 0.3703, 0.8346, 0.3377, 0.8468, 0.3341, 0.8316, 0.3731, 0.6122, 0.332, 0.6248, 0.3359, 0.6368, 0.3701, 0.6274, 0.373, 0.8194, 0.3404, 0.7906, 0.324, 0.8206, 0.3121, 0.8346, 0.3377, 0.6401, 0.3097, 0.6704, 0.3227, 0.6405, 0.3391, 0.6248, 0.3359, 0.8346, 0.3377, 0.8206, 0.3121, 0.8451, 0.2987, 0.8468, 0.3341, 0.6152, 0.2949, 0.6401, 0.3097, 0.6248, 0.3359, 0.6122, 0.332, 0.7906, 0.324, 0.8071, 0.2848, 0.8193, 0.2879, 0.8206, 0.3121, 0.6424, 0.2848, 0.6552, 0.282, 0.6704, 0.3227, 0.6401, 0.3097, 0.8206, 0.3121, 0.8193, 0.2879, 0.8304, 0.2909, 0.8451, 0.2987, 0.6307, 0.2874, 0.6424, 0.2848, 0.6401, 0.3097, 0.6152, 0.2949, 0.7631, 0.4112, 0.7316, 0.4156, 0.7315, 0.3897, 0.7548, 0.3949, 0.7315, 0.3897, 0.7316, 0.4156, 0.6989, 0.4125, 0.7071, 0.3954, 0.7503, 0.3481, 0.7586, 0.3662, 0.7548, 0.3949, 0.7315, 0.3897, 0.7071, 0.3954, 0.7024, 0.3665, 0.7124, 0.3599, 0.7315, 0.3897, 0.7885, 0.4107, 0.7631, 0.4112, 0.7548, 0.3949, 0.7778, 0.3917, 0.7071, 0.3954, 0.6989, 0.4125, 0.6722, 0.4123, 0.6832, 0.3924, 0.7778, 0.3917, 0.7548, 0.3949, 0.7586, 0.3662, 0.7692, 0.3721, 0.7024, 0.3665, 0.7071, 0.3954, 0.6832, 0.3924, 0.6919, 0.3723, 0.8135, 0.4117, 0.7885, 0.4107, 0.7778, 0.3917, 0.7952, 0.3951, 0.6832, 0.3924, 0.6722, 0.4123, 0.6461, 0.4134, 0.6652, 0.3961, 0.7952, 0.3951, 0.7778, 0.3917, 0.7692, 0.3721, 0.7766, 0.3776, 0.6919, 0.3723, 0.6832, 0.3924, 0.6652, 0.3961, 0.6843, 0.3778, 0.7424, 0.1805, 0.7391, 0.187, 0.7247, 0.1967, 0.7247, 0.1847, 0.7247, 0.1967, 0.7104, 0.187, 0.7071, 0.1805, 0.7247, 0.1847, 0.728, 0.2121, 0.7247, 0.1967, 0.7391, 0.187, 0.7417, 0.1932, 0.7104, 0.187, 0.7247, 0.1967, 0.7215, 0.2121, 0.7078, 0.1932, 0.7247, 0.2136, 0.7247, 0.1967, 0.728, 0.2121, 0.7215, 0.2121, 0.7247, 0.1967, 0.7247, 0.2136, 0.7417, 0.1932, 0.7391, 0.187, 0.7447, 0.1854, 0.7048, 0.1854, 0.7104, 0.187, 0.7078, 0.1932, 0.7391, 0.187, 0.7424, 0.1805, 0.7447, 0.1854, 0.7071, 0.1805, 0.7104, 0.187, 0.7048, 0.1854, 0.918, 0.304, 0.9179, 0.3186, 0.8981, 0.3171, 0.899, 0.3009, 0.9376, 0.3171, 0.9179, 0.3186, 0.918, 0.304, 0.9369, 0.301, 0.9181, 0.2894, 0.918, 0.304, 0.899, 0.3009, 0.9038, 0.2867, 0.9369, 0.301, 0.918, 0.304, 0.9181, 0.2894, 0.9323, 0.2866, 0.899, 0.3009, 0.8981, 0.3171, 0.8721, 0.3068, 0.8835, 0.2899, 0.9638, 0.3076, 0.9376, 0.3171, 0.9369, 0.301, 0.9526, 0.2905, 0.9038, 0.2867, 0.899, 0.3009, 0.8835, 0.2899, 0.8924, 0.2795, 0.9526, 0.2905, 0.9369, 0.301, 0.9323, 0.2866, 0.9437, 0.2798, 0.9182, 0.2768, 0.9181, 0.2894, 0.9038, 0.2867, 0.9082, 0.2758, 0.9323, 0.2866, 0.9181, 0.2894, 0.9182, 0.2768, 0.9283, 0.2755, 0.9181, 0.2681, 0.9182, 0.2768, 0.9082, 0.2758, 0.9112, 0.2677, 0.9283, 0.2755, 0.9182, 0.2768, 0.9181, 0.2681, 0.925, 0.2675, 0.9082, 0.2758, 0.9038, 0.2867, 0.8924, 0.2795, 0.8988, 0.2725, 0.9437, 0.2798, 0.9323, 0.2866, 0.9283, 0.2755, 0.9372, 0.2726, 0.8915, 0.1891, 0.9174, 0.1853, 0.9177, 0.2014, 0.8967, 0.2052, 0.9177, 0.2014, 0.9174, 0.1853, 0.9437, 0.1887, 0.9389, 0.205, 0.8691, 0.2067, 0.8915, 0.1891, 0.8967, 0.2052, 0.8817, 0.218, 0.9389, 0.205, 0.9437, 0.1887, 0.9672, 0.206, 0.9545, 0.2177, 0.8967, 0.2052, 0.9177, 0.2014, 0.9178, 0.216, 0.9025, 0.219, 0.9178, 0.216, 0.9177, 0.2014, 0.9389, 0.205, 0.9332, 0.2189, 0.8817, 0.218, 0.8967, 0.2052, 0.9025, 0.219, 0.8912, 0.2268, 0.9332, 0.2189, 0.9389, 0.205, 0.9545, 0.2177, 0.9449, 0.2267, 0.9025, 0.219, 0.9178, 0.216, 0.9177, 0.2285, 0.9073, 0.2296, 0.9177, 0.2285, 0.9178, 0.216, 0.9332, 0.2189, 0.9283, 0.2296, 0.8912, 0.2268, 0.9025, 0.219, 0.9073, 0.2296, 0.8981, 0.2333, 0.9283, 0.2296, 0.9332, 0.2189, 0.9449, 0.2267, 0.9381, 0.2334, 0.9073, 0.2296, 0.9177, 0.2285, 0.9176, 0.2371, 0.9106, 0.2373, 0.9176, 0.2371, 0.9177, 0.2285, 0.9283, 0.2296, 0.9249, 0.2374, 0.8981, 0.2333, 0.9073, 0.2296, 0.9106, 0.2373, 0.9036, 0.2387, 0.9249, 0.2374, 0.9283, 0.2296, 0.9381, 0.2334, 0.9325, 0.2389, 0.8506, 0.2293, 0.8691, 0.2067, 0.8817, 0.218, 0.8682, 0.233, 0.9545, 0.2177, 0.9672, 0.206, 0.9866, 0.2292, 0.9686, 0.233, 0.846, 0.2559, 0.8506, 0.2293, 0.8682, 0.233, 0.8638, 0.2543, 0.9686, 0.233, 0.9866, 0.2292, 0.9914, 0.2567, 0.9733, 0.2548, 0.8682, 0.233, 0.8817, 0.218, 0.8912, 0.2268, 0.8833, 0.238, 0.9449, 0.2267, 0.9545, 0.2177, 0.9686, 0.233, 0.9533, 0.2381, 0.8638, 0.2543, 0.8682, 0.233, 0.8833, 0.238, 0.8801, 0.253, 0.9533, 0.2381, 0.9686, 0.233, 0.9733, 0.2548, 0.9566, 0.2535, 0.8507, 0.2835, 0.846, 0.2559, 0.8638, 0.2543, 0.8687, 0.2758, 0.9733, 0.2548, 0.9914, 0.2567, 0.986, 0.2848, 0.9678, 0.2767, 0.8721, 0.3068, 0.8507, 0.2835, 0.8687, 0.2758, 0.8835, 0.2899, 0.9678, 0.2767, 0.986, 0.2848, 0.9638, 0.3076, 0.9526, 0.2905, 0.8687, 0.2758, 0.8638, 0.2543, 0.8801, 0.253, 0.8838, 0.2681, 0.9566, 0.2535, 0.9733, 0.2548, 0.9678, 0.2767, 0.9526, 0.2689, 0.8835, 0.2899, 0.8687, 0.2758, 0.8838, 0.2681, 0.8924, 0.2795, 0.9526, 0.2689, 0.9678, 0.2767, 0.9526, 0.2905, 0.9437, 0.2798, 0.8833, 0.238, 0.8912, 0.2268, 0.8981, 0.2333, 0.8945, 0.2426, 0.9381, 0.2334, 0.9449, 0.2267, 0.9533, 0.2381, 0.942, 0.2428, 0.8801, 0.253, 0.8833, 0.238, 0.8945, 0.2426, 0.8939, 0.2519, 0.942, 0.2428, 0.9533, 0.2381, 0.9566, 0.2535, 0.9429, 0.2526, 0.8945, 0.2426, 0.8981, 0.2333, 0.9036, 0.2387, 0.9025, 0.2453, 0.9325, 0.2389, 0.9381, 0.2334, 0.942, 0.2428, 0.934, 0.2457, 0.8838, 0.2681, 0.8801, 0.253, 0.8939, 0.2519, 0.8951, 0.2622, 0.9429, 0.2526, 0.9566, 0.2535, 0.9526, 0.2689, 0.9414, 0.2632, 0.8924, 0.2795, 0.8838, 0.2681, 0.8951, 0.2622, 0.8988, 0.2725, 0.9414, 0.2632, 0.9526, 0.2689, 0.9437, 0.2798, 0.9372, 0.2726, 0.9032, 0.2452, 0.9036, 0.2387, 0.9106, 0.2373, 0.9112, 0.2445, 0.9249, 0.2374, 0.9325, 0.2389, 0.9331, 0.2456, 0.9238, 0.245, 0.9112, 0.2445, 0.9106, 0.2373, 0.9176, 0.2371, 0.9173, 0.2439, 0.9176, 0.2371, 0.9249, 0.2374, 0.9238, 0.245, 0.9173, 0.2439, 0.9174, 0.3819, 0.9171, 0.4102, 0.8908, 0.4082, 0.8889, 0.3797, 0.9435, 0.4086, 0.9171, 0.4102, 0.9174, 0.3819, 0.9458, 0.3801, 0.9176, 0.3537, 0.9174, 0.3819, 0.8889, 0.3797, 0.8898, 0.3519, 0.9458, 0.3801, 0.9174, 0.3819, 0.9176, 0.3537, 0.9454, 0.3524, 0.8889, 0.3797, 0.8908, 0.4082, 0.8653, 0.4012, 0.8611, 0.3752, 0.9691, 0.402, 0.9435, 0.4086, 0.9458, 0.3801, 0.9737, 0.3761, 0.8898, 0.3519, 0.8889, 0.3797, 0.8611, 0.3752, 0.862, 0.3487, 0.9737, 0.3761, 0.9458, 0.3801, 0.9454, 0.3524, 0.9732, 0.3496, 0.9178, 0.3327, 0.9176, 0.3537, 0.8898, 0.3519, 0.8922, 0.3308, 0.9454, 0.3524, 0.9176, 0.3537, 0.9178, 0.3327, 0.9433, 0.331, 0.9179, 0.3186, 0.9178, 0.3327, 0.8922, 0.3308, 0.8981, 0.3171, 0.9433, 0.331, 0.9178, 0.3327, 0.9179, 0.3186, 0.9376, 0.3171, 0.8922, 0.3308, 0.8898, 0.3519, 0.862, 0.3487, 0.8658, 0.3243, 0.9732, 0.3496, 0.9454, 0.3524, 0.9433, 0.331, 0.9698, 0.3251, 0.8981, 0.3171, 0.8922, 0.3308, 0.8658, 0.3243, 0.8721, 0.3068, 0.9698, 0.3251, 0.9433, 0.331, 0.9376, 0.3171, 0.9638, 0.3076, 0.7934, 0.2536, 0.7612, 0.2467, 0.7624, 0.2429, 0.795, 0.2498, 0.7022, 0.2417, 0.7032, 0.2455, 0.6705, 0.2511, 0.669, 0.2472, 0.7612, 0.2467, 0.7322, 0.2465, 0.7323, 0.2426, 0.7624, 0.2429, 0.7323, 0.2426, 0.7322, 0.2465, 0.7032, 0.2455, 0.7022, 0.2417, 0.7624, 0.2429, 0.7323, 0.2426, 0.7326, 0.2304, 0.7619, 0.2316, 0.7326, 0.2304, 0.7323, 0.2426, 0.7022, 0.2417, 0.7032, 0.2304, 0.795, 0.2498, 0.7624, 0.2429, 0.7619, 0.2316, 0.7943, 0.2388, 0.7032, 0.2304, 0.7022, 0.2417, 0.669, 0.2472, 0.6702, 0.2362, 0.8146, 0.2676, 0.8066, 0.2579, 0.8111, 0.2582, 0.8177, 0.2654, 0.8111, 0.2383, 0.8066, 0.2386, 0.8146, 0.2289, 0.8177, 0.2311, 0.8066, 0.2579, 0.8028, 0.2483, 0.8074, 0.2483, 0.8111, 0.2582, 0.8074, 0.2483, 0.8028, 0.2483, 0.8066, 0.2386, 0.8111, 0.2383, 0.917, 0.2472, 0.9127, 0.2485, 0.9112, 0.2445, 0.9173, 0.2439, 0.9238, 0.245, 0.9216, 0.2493, 0.917, 0.2472, 0.9173, 0.2439, 0.9053, 0.2492, 0.9032, 0.2452, 0.9112, 0.2445, 0.909, 0.2488, 0.9238, 0.245, 0.9331, 0.2456, 0.931, 0.2505, 0.9264, 0.2499, 0.909, 0.2488, 0.9112, 0.2445, 0.9127, 0.2485, 0.9216, 0.2493, 0.9238, 0.245, 0.9264, 0.2499, 0.842, 0.2623, 0.837, 0.2624, 0.8341, 0.2483, 0.8397, 0.2483, 0.8341, 0.2483, 0.837, 0.2341, 0.842, 0.2343, 0.8397, 0.2483, 0.837, 0.2624, 0.8318, 0.2634, 0.8282, 0.2483, 0.8341, 0.2483, 0.8282, 0.2483, 0.8318, 0.2331, 0.837, 0.2341, 0.8341, 0.2483, 0.8318, 0.2634, 0.8268, 0.2644, 0.8225, 0.2483, 0.8282, 0.2483, 0.8225, 0.2483, 0.8268, 0.2322, 0.8318, 0.2331, 0.8282, 0.2483, 0.8268, 0.2644, 0.8218, 0.2647, 0.8167, 0.2483, 0.8225, 0.2483, 0.8167, 0.2483, 0.8218, 0.2318, 0.8268, 0.2322, 0.8225, 0.2483, 0.8218, 0.2647, 0.8177, 0.2654, 0.8111, 0.2582, 0.8167, 0.2483, 0.8111, 0.2383, 0.8177, 0.2311, 0.8218, 0.2318, 0.8167, 0.2483, 0.8187, 0.27, 0.8146, 0.2676, 0.8177, 0.2654, 0.8218, 0.2647, 0.8177, 0.2311, 0.8146, 0.2289, 0.8187, 0.2265, 0.8218, 0.2318, 0.8233, 0.2718, 0.8194, 0.2708, 0.8218, 0.2647, 0.8268, 0.2644, 0.8218, 0.2318, 0.8194, 0.2257, 0.8233, 0.2247, 0.8268, 0.2322, 0.8194, 0.2708, 0.8187, 0.27, 0.8218, 0.2647, 0.8218, 0.2318, 0.8187, 0.2265, 0.8194, 0.2257, 0.9045, 0.2673, 0.9062, 0.2679, 0.9059, 0.2686, 0.9039, 0.2678, 0.9311, 0.2674, 0.931, 0.2667, 0.9326, 0.2667, 0.9329, 0.2673, 0.9032, 0.2556, 0.9028, 0.2624, 0.9016, 0.2623, 0.9018, 0.2557, 0.9353, 0.2632, 0.9343, 0.2632, 0.9342, 0.2563, 0.9354, 0.2564, 0.9029, 0.2656, 0.9045, 0.2673, 0.9039, 0.2678, 0.9022, 0.2659, 0.9329, 0.2673, 0.9326, 0.2667, 0.9341, 0.2658, 0.9346, 0.2661, 0.9025, 0.2642, 0.9029, 0.2656, 0.9022, 0.2659, 0.9016, 0.2643, 0.9346, 0.2661, 0.9341, 0.2658, 0.9345, 0.2648, 0.9352, 0.2648, 0.9028, 0.2624, 0.9025, 0.2642, 0.9016, 0.2643, 0.9016, 0.2623, 0.9352, 0.2648, 0.9345, 0.2648, 0.9343, 0.2632, 0.9353, 0.2632, 0.8321, 0.2735, 0.8233, 0.2718, 0.8268, 0.2644, 0.8318, 0.2634, 0.8268, 0.2322, 0.8233, 0.2247, 0.8321, 0.223, 0.8318, 0.2331, 0.8389, 0.2786, 0.8359, 0.2758, 0.837, 0.2624, 0.842, 0.2623, 0.837, 0.2341, 0.8359, 0.2208, 0.8389, 0.2179, 0.842, 0.2343, 0.8321, 0.2735, 0.8318, 0.2634, 0.837, 0.2624, 0.8359, 0.2758, 0.837, 0.2341, 0.8318, 0.2331, 0.8321, 0.223, 0.8359, 0.2208, 0.9062, 0.2679, 0.9112, 0.2677, 0.9082, 0.2758, 0.9059, 0.2686, 0.9283, 0.2755, 0.925, 0.2675, 0.931, 0.2667, 0.9311, 0.2674, 0.8988, 0.2725, 0.9039, 0.2678, 0.9059, 0.2686, 0.9082, 0.2758, 0.9311, 0.2674, 0.9329, 0.2673, 0.9372, 0.2726, 0.9283, 0.2755, 0.8988, 0.2725, 0.8951, 0.2622, 0.9022, 0.2659, 0.9039, 0.2678, 0.9346, 0.2661, 0.9414, 0.2632, 0.9372, 0.2726, 0.9329, 0.2673, 0.9046, 0.2492, 0.9032, 0.2556, 0.8945, 0.2426, 0.9025, 0.2453, 0.942, 0.2428, 0.9342, 0.2563, 0.9319, 0.2506, 0.934, 0.2457, 0.9032, 0.2556, 0.9018, 0.2557, 0.8945, 0.2426, 0.942, 0.2428, 0.9354, 0.2564, 0.9342, 0.2563, 0.8939, 0.2519, 0.8945, 0.2426, 0.9018, 0.2557, 0.9354, 0.2564, 0.942, 0.2428, 0.9429, 0.2526, 0.8939, 0.2519, 0.9018, 0.2557, 0.9016, 0.2623, 0.8951, 0.2622, 0.9353, 0.2632, 0.9354, 0.2564, 0.9429, 0.2526, 0.9414, 0.2632, 0.8951, 0.2622, 0.9016, 0.2623, 0.9016, 0.2643, 0.9352, 0.2648, 0.9353, 0.2632, 0.9414, 0.2632, 0.8951, 0.2622, 0.9016, 0.2643, 0.9022, 0.2659, 0.9346, 0.2661, 0.9352, 0.2648, 0.9414, 0.2632, 0.8111, 0.2582, 0.8074, 0.2483, 0.8167, 0.2483, 0.8167, 0.2483, 0.8074, 0.2483, 0.8111, 0.2383, 0.7766, 0.3776, 0.7692, 0.3721, 0.774, 0.3681, 0.7796, 0.3719, 0.687, 0.3683, 0.6919, 0.3723, 0.6843, 0.3778, 0.6812, 0.372, 0.7692, 0.3721, 0.7586, 0.3662, 0.766, 0.364, 0.774, 0.3681, 0.6951, 0.3641, 0.7024, 0.3665, 0.6919, 0.3723, 0.687, 0.3683, 0.7586, 0.3662, 0.7503, 0.3481, 0.7582, 0.3591, 0.766, 0.364, 0.7033, 0.3594, 0.7124, 0.3599, 0.7024, 0.3665, 0.6951, 0.3641, 0.7906, 0.324, 0.8194, 0.3404, 0.813, 0.3442, 0.791, 0.3312, 0.6471, 0.3431, 0.6405, 0.3391, 0.6704, 0.3227, 0.67, 0.3301, 0.8194, 0.3404, 0.8152, 0.3676, 0.8095, 0.364, 0.813, 0.3442, 0.6505, 0.3637, 0.6445, 0.3673, 0.6405, 0.3391, 0.6471, 0.3431, 0.8152, 0.3676, 0.7766, 0.3776, 0.7796, 0.3719, 0.8095, 0.364, 0.6812, 0.372, 0.6843, 0.3778, 0.6445, 0.3673, 0.6505, 0.3637, 0.7525, 0.3324, 0.7906, 0.324, 0.791, 0.3312, 0.7602, 0.3378, 0.67, 0.3301, 0.6704, 0.3227, 0.7092, 0.3318, 0.7011, 0.3371, 0.7503, 0.3481, 0.7525, 0.3324, 0.7602, 0.3378, 0.7582, 0.3591, 0.7011, 0.3371, 0.7092, 0.3318, 0.7124, 0.3599, 0.7033, 0.3594, 0.6008, 0.2644, 0.6057, 0.2506, 0.6113, 0.2576, 0.6097, 0.265, 0.63, 0.2314, 0.6221, 0.2387, 0.6187, 0.2216, 0.6293, 0.2223, 0.6057, 0.2506, 0.6255, 0.2497, 0.6227, 0.2585, 0.6113, 0.2576, 0.6437, 0.2323, 0.6454, 0.2433, 0.6221, 0.2387, 0.63, 0.2314, 0.6296, 0.2781, 0.6108, 0.2775, 0.6154, 0.2711, 0.6234, 0.2702, 0.6371, 0.2161, 0.6328, 0.2077, 0.6552, 0.2102, 0.6465, 0.2185, 0.6348, 0.264, 0.6296, 0.2781, 0.6234, 0.2702, 0.6261, 0.2655, 0.6465, 0.2185, 0.6552, 0.2102, 0.659, 0.2278, 0.6489, 0.2245, 0.6255, 0.2497, 0.6348, 0.264, 0.6261, 0.2655, 0.6227, 0.2585, 0.6489, 0.2245, 0.659, 0.2278, 0.6454, 0.2433, 0.6437, 0.2323, 0.6037, 0.2704, 0.6008, 0.2644, 0.6097, 0.265, 0.6116, 0.2673, 0.6293, 0.2223, 0.6187, 0.2216, 0.6231, 0.2149, 0.6319, 0.2199, 0.6079, 0.2745, 0.6037, 0.2704, 0.6116, 0.2673, 0.6139, 0.2692, 0.6319, 0.2199, 0.6231, 0.2149, 0.6288, 0.2108, 0.6351, 0.218, 0.6108, 0.2775, 0.6079, 0.2745, 0.6139, 0.2692, 0.6154, 0.2711, 0.6351, 0.218, 0.6288, 0.2108, 0.6328, 0.2077, 0.6371, 0.2161, 0.6154, 0.2711, 0.6139, 0.2692, 0.6179, 0.2666, 0.6394, 0.2218, 0.6351, 0.218, 0.6371, 0.2161, 0.6139, 0.2692, 0.6116, 0.2673, 0.6179, 0.2666, 0.6394, 0.2218, 0.6319, 0.2199, 0.6351, 0.218, 0.6116, 0.2673, 0.6097, 0.265, 0.6179, 0.2666, 0.6394, 0.2218, 0.6293, 0.2223, 0.6319, 0.2199, 0.6227, 0.2585, 0.6261, 0.2655, 0.6179, 0.2666, 0.6394, 0.2218, 0.6489, 0.2245, 0.6437, 0.2323, 0.6261, 0.2655, 0.6234, 0.2702, 0.6179, 0.2666, 0.6394, 0.2218, 0.6465, 0.2185, 0.6489, 0.2245, 0.6234, 0.2702, 0.6154, 0.2711, 0.6179, 0.2666, 0.6394, 0.2218, 0.6371, 0.2161, 0.6465, 0.2185, 0.6113, 0.2576, 0.6227, 0.2585, 0.6179, 0.2666, 0.6394, 0.2218, 0.6437, 0.2323, 0.63, 0.2314, 0.6097, 0.265, 0.6113, 0.2576, 0.6179, 0.2666, 0.6394, 0.2218, 0.63, 0.2314, 0.6293, 0.2223, 0.8118, 0.2095, 0.8118, 0.1935, 0.7953, 0.2008, 0.7953, 0.2168, 0.7953, 0.2008, 0.7787, 0.1935, 0.7787, 0.2095, 0.7953, 0.2168, 0.8276, 0.1945, 0.8253, 0.1786, 0.8118, 0.1935, 0.8118, 0.2095, 0.7787, 0.1935, 0.7652, 0.1786, 0.7629, 0.1945, 0.7787, 0.2095, 0.7786, 0.152, 0.7786, 0.1415, 0.7567, 0.1392, 0.7575, 0.1503, 0.8005, 0.1392, 0.7786, 0.1415, 0.7786, 0.152, 0.7997, 0.1503, 0.7575, 0.1503, 0.7567, 0.1392, 0.7285, 0.1391, 0.7312, 0.1513, 0.8288, 0.1391, 0.8005, 0.1392, 0.7997, 0.1503, 0.826, 0.1513, 0.9624, 0.1041, 0.9692, 0.09913, 0.9586, 0.08474, 0.9518, 0.08961, 0.9339, 0.06007, 0.9195, 0.04949, 0.9146, 0.05629, 0.929, 0.06685, 0.7312, 0.1513, 0.7285, 0.1391, 0.7095, 0.1491, 0.714, 0.1579, 0.8477, 0.1491, 0.8288, 0.1391, 0.826, 0.1513, 0.8433, 0.1579, 0.9518, 0.08961, 0.9586, 0.08474, 0.946, 0.0727, 0.9401, 0.07859, 0.946, 0.0727, 0.9339, 0.06007, 0.929, 0.06685, 0.9401, 0.07859, 0.9586, 0.08474, 0.9791, 0.06344, 0.9701, 0.04853, 0.946, 0.0727, 0.9701, 0.04853, 0.9552, 0.0395, 0.9339, 0.06007, 0.946, 0.0727, 0.9692, 0.09913, 0.9873, 0.08215, 0.9791, 0.06344, 0.9586, 0.08474, 0.9552, 0.0395, 0.9365, 0.03131, 0.9195, 0.04949, 0.9339, 0.06007, 0.7567, 0.1392, 0.7631, 0.1066, 0.74, 0.1072, 0.7285, 0.1391, 0.8172, 0.1072, 0.7941, 0.1066, 0.8005, 0.1392, 0.8288, 0.1391, 0.7786, 0.1415, 0.7786, 0.1072, 0.7631, 0.1066, 0.7567, 0.1392, 0.7941, 0.1066, 0.7786, 0.1072, 0.7786, 0.1415, 0.8005, 0.1392, 0.7631, 0.1066, 0.7786, 0.1072, 0.7786, 0.09153, 0.7548, 0.0925, 0.7786, 0.09153, 0.7786, 0.1072, 0.7941, 0.1066, 0.8025, 0.0925, 0.74, 0.1072, 0.7631, 0.1066, 0.7548, 0.0925, 0.7293, 0.09438, 0.8025, 0.0925, 0.7941, 0.1066, 0.8172, 0.1072, 0.8279, 0.09438, 0.74, 0.1072, 0.7016, 0.1072, 0.6827, 0.1311, 0.7285, 0.1391, 0.8746, 0.1311, 0.8556, 0.1072, 0.8172, 0.1072, 0.8288, 0.1391, 0.7293, 0.09438, 0.6996, 0.09856, 0.7016, 0.1072, 0.74, 0.1072, 0.8556, 0.1072, 0.8576, 0.09856, 0.8279, 0.09438, 0.8172, 0.1072, 0.9692, 0.09913, 0.9682, 0.1235, 0.9865, 0.1067, 0.9873, 0.08215, 0.9119, 0.03212, 0.8951, 0.05045, 0.9195, 0.04949, 0.9365, 0.03131, 0.7285, 0.1391, 0.6827, 0.1311, 0.6798, 0.1399, 0.7095, 0.1491, 0.8774, 0.1399, 0.8746, 0.1311, 0.8288, 0.1391, 0.8477, 0.1491, 0.6827, 0.1311, 0.6492, 0.1308, 0.6459, 0.1389, 0.6798, 0.1399, 0.9114, 0.1389, 0.9081, 0.1308, 0.8746, 0.1311, 0.8774, 0.1399, 0.9682, 0.1235, 0.9663, 0.1515, 0.9895, 0.1426, 0.9865, 0.1067, 0.8761, 0.02914, 0.8671, 0.05234, 0.8951, 0.05045, 0.9119, 0.03212, 0.6996, 0.09856, 0.6576, 0.09704, 0.6604, 0.1051, 0.7016, 0.1072, 0.8969, 0.1051, 0.8997, 0.09703, 0.8576, 0.09856, 0.8556, 0.1072, 0.7016, 0.1072, 0.6604, 0.1051, 0.6492, 0.1308, 0.6827, 0.1311, 0.9081, 0.1308, 0.8969, 0.1051, 0.8556, 0.1072, 0.8746, 0.1311, 0.6604, 0.1051, 0.6317, 0.1056, 0.6204, 0.1291, 0.6492, 0.1308, 0.9369, 0.1291, 0.9255, 0.1056, 0.8969, 0.1051, 0.9081, 0.1308, 0.6576, 0.09704, 0.6277, 0.0984, 0.6317, 0.1056, 0.6604, 0.1051, 0.9255, 0.1056, 0.9296, 0.09839, 0.8997, 0.09703, 0.8969, 0.1051, 0.9663, 0.1515, 0.9651, 0.1779, 0.9883, 0.1689, 0.9895, 0.1426, 0.8497, 0.03039, 0.8408, 0.0536, 0.8671, 0.05234, 0.8761, 0.02914, 0.6492, 0.1308, 0.6204, 0.1291, 0.616, 0.1361, 0.6459, 0.1389, 0.9413, 0.136, 0.9369, 0.1291, 0.9081, 0.1308, 0.9114, 0.1389, 0.6204, 0.1291, 0.6026, 0.1307, 0.5972, 0.1378, 0.616, 0.1361, 0.96, 0.1378, 0.9547, 0.1307, 0.9369, 0.1291, 0.9413, 0.136, 0.9651, 0.1779, 0.9649, 0.1934, 0.9881, 0.1845, 0.9883, 0.1689, 0.8342, 0.03055, 0.8252, 0.05375, 0.8408, 0.0536, 0.8497, 0.03039, 0.6277, 0.0984, 0.6088, 0.09547, 0.6138, 0.1029, 0.6317, 0.1056, 0.9434, 0.1029, 0.9484, 0.09546, 0.9296, 0.09839, 0.9255, 0.1056, 0.6317, 0.1056, 0.6138, 0.1029, 0.6026, 0.1307, 0.6204, 0.1291, 0.9547, 0.1307, 0.9434, 0.1029, 0.9255, 0.1056, 0.9369, 0.1291, 0.6832, 0.1983, 0.6747, 0.2193, 0.681, 0.2217, 0.6894, 0.2007, 0.6669, 0.2044, 0.6731, 0.202, 0.6646, 0.181, 0.6584, 0.1834, 0.7311, 0.3228, 0.7503, 0.3481, 0.7302, 0.3433, 0.7311, 0.3228, 0.7302, 0.3433, 0.7124, 0.3599, 0.7295, 0.3623, 0.7503, 0.3481, 0.7315, 0.3897, 0.7302, 0.3433, 0.7503, 0.3481, 0.7295, 0.3623, 0.7302, 0.3433, 0.7295, 0.3623, 0.7124, 0.3599, 0.7295, 0.3623, 0.7315, 0.3897, 0.7124, 0.3599, 0.2063, 0.9785, 0.2424, 0.9785, 0.268, 0.953, 0.268, 0.9168, 0.2424, 0.8912, 0.2063, 0.8912, 0.1807, 0.9168, 0.1807, 0.953, 0.3948, 0.3901, 0.3586, 0.3901, 0.3331, 0.4156, 0.3331, 0.4518, 0.3586, 0.4773, 0.3948, 0.4773, 0.4203, 0.4518, 0.4203, 0.4156, 0.3865, 0.8394, 0.4427, 0.8394, 0.4427, 0.8032, 0.3865, 0.8032, 0.3865, 0.8755, 0.4427, 0.8755, 0.4427, 0.8394, 0.3865, 0.8394, 0.3865, 0.6225, 0.4427, 0.6225, 0.4427, 0.5863, 0.3865, 0.5863, 0.3865, 0.6586, 0.4427, 0.6586, 0.4427, 0.6225, 0.3865, 0.6225, 0.3865, 0.6948, 0.4427, 0.6948, 0.4427, 0.6586, 0.3865, 0.6586, 0.3865, 0.7309, 0.4427, 0.7309, 0.4427, 0.6948, 0.3865, 0.6948, 0.3865, 0.7671, 0.4427, 0.7671, 0.4427, 0.7309, 0.3865, 0.7309, 0.3865, 0.8032, 0.4427, 0.8032, 0.4427, 0.7671, 0.3865, 0.7671, 0.1042, 0.0001994, 0.1042, 0.9937, 0.0869, 0.9937, 0.0869, 0.0002038, 0.0869, 0.0002038, 0.0869, 0.9937, 0.06956, 0.9937, 0.06956, 0.0002085, 0.06956, 0.0002085, 0.06956, 0.9937, 0.05222, 0.9937, 0.05222, 0.0002126, 0.05222, 0.0002126, 0.05222, 0.9937, 0.03487, 0.9937, 0.03487, 0.0002165, 0.03487, 0.0002165, 0.03487, 0.9937, 0.01753, 0.9937, 0.01753, 0.0002208, 0.01753, 0.0002208, 0.01753, 0.9937, 0.0001907, 0.9938, 0.0001907, 0.0002251, 0.5365, 0.0288, 0.5678, 0.01978, 0.5716, 0.03764, 0.5341, 0.06014, 0.1216, 0.000195, 0.1216, 0.9937, 0.1042, 0.9937, 0.1042, 0.0001994, 0.1389, 0.0001907, 0.1389, 0.9937, 0.1216, 0.9937, 0.1216, 0.000195, 0.453, 0.5285, 0.453, 0.5137, 0.4637, 0.5093, 0.4637, 0.5329, 0.5678, 0.01978, 0.5926, 0.02012, 0.6178, 0.04294, 0.5716, 0.03764, 0.3448, 0.02012, 0.3696, 0.01978, 0.3657, 0.03764, 0.3196, 0.04294, 0.3696, 0.01978, 0.4009, 0.0288, 0.4033, 0.06014, 0.3657, 0.03764, 0.4009, 0.0288, 0.433, 0.01535, 0.4342, 0.03623, 0.4033, 0.06014, 0.433, 0.01535, 0.4687, 0.02442, 0.4687, 0.05852, 0.4342, 0.03623, 0.4687, 0.02442, 0.5043, 0.01535, 0.5032, 0.03623, 0.4687, 0.05852, 0.5043, 0.01535, 0.5365, 0.0288, 0.5341, 0.06014, 0.5032, 0.03623, 0.5341, 0.06014, 0.5716, 0.03764, 0.4687, 0.4153, 0.5716, 0.03764, 0.6178, 0.04294, 0.4687, 0.4153, 0.3196, 0.04294, 0.3657, 0.03764, 0.4687, 0.4153, 0.3657, 0.03764, 0.4033, 0.06014, 0.4687, 0.4153, 0.4033, 0.06014, 0.4342, 0.03623, 0.4687, 0.4153, 0.4342, 0.03623, 0.4687, 0.05852, 0.4687, 0.4153, 0.4687, 0.05852, 0.5032, 0.03623, 0.4687, 0.4153, 0.5032, 0.03623, 0.5341, 0.06014, 0.4687, 0.4153, 0.4425, 0.539, 0.453, 0.5285, 0.4637, 0.5329, 0.447, 0.5496, 0.4278, 0.539, 0.4425, 0.539, 0.447, 0.5496, 0.4233, 0.5496, 0.4173, 0.5285, 0.4278, 0.539, 0.4233, 0.5496, 0.4066, 0.5329, 0.4173, 0.5137, 0.4173, 0.5285, 0.4066, 0.5329, 0.4066, 0.5093, 0.4278, 0.5033, 0.4173, 0.5137, 0.4066, 0.5093, 0.4233, 0.4926, 0.4425, 0.5033, 0.4278, 0.5033, 0.4233, 0.4926, 0.447, 0.4926, 0.453, 0.5137, 0.4425, 0.5033, 0.447, 0.4926, 0.4637, 0.5093, 0.3468, 0.7918, 0.3468, 0.8155, 0.3131, 0.8155, 0.3131, 0.7918, 0.3468, 0.7682, 0.3468, 0.7918, 0.3131, 0.7918, 0.3131, 0.7682, 0.376, 0.9283, 0.376, 0.9519, 0.366, 0.9478, 0.366, 0.9324, 0.3593, 0.9116, 0.376, 0.9283, 0.366, 0.9324, 0.3552, 0.9215, 0.3502, 0.3548, 0.335, 0.3525, 0.3614, 0.23, 0.3656, 0.3552, 0.3502, 0.3548, 0.3614, 0.23, 0.3809, 0.3538, 0.3656, 0.3552, 0.3614, 0.23, 0.3959, 0.3505, 0.3809, 0.3538, 0.3614, 0.23, 0.4103, 0.3454, 0.3959, 0.3505, 0.3614, 0.23, 0.4241, 0.3385, 0.4103, 0.3454, 0.3614, 0.23, 0.3202, 0.3484, 0.3061, 0.3424, 0.3614, 0.23, 0.335, 0.3525, 0.3202, 0.3484, 0.3614, 0.23, 0.3443, 0.5081, 0.3338, 0.5186, 0.3231, 0.5141, 0.3398, 0.4974, 0.4792, 0.7969, 0.4792, 0.7732, 0.5129, 0.7732, 0.5129, 0.7969, 0.359, 0.5081, 0.3443, 0.5081, 0.3398, 0.4974, 0.3635, 0.4974, 0.3695, 0.5186, 0.359, 0.5081, 0.3635, 0.4974, 0.3802, 0.5141, 0.3695, 0.5333, 0.3695, 0.5186, 0.3802, 0.5141, 0.3802, 0.5378, 0.359, 0.5438, 0.3695, 0.5333, 0.3802, 0.5378, 0.3635, 0.5545, 0.3443, 0.5438, 0.359, 0.5438, 0.3635, 0.5545, 0.3398, 0.5545, 0.3338, 0.5333, 0.3443, 0.5438, 0.3398, 0.5545, 0.3231, 0.5378, 0.3338, 0.5186, 0.3338, 0.5333, 0.3231, 0.5378, 0.3231, 0.5141, 0.4792, 0.8205, 0.4792, 0.7969, 0.5129, 0.7969, 0.5129, 0.8205, 0.4792, 0.6551, 0.4792, 0.6314, 0.5129, 0.6314, 0.5129, 0.6551, 0.4792, 0.6787, 0.4792, 0.6551, 0.5129, 0.6551, 0.5129, 0.6787, 0.4792, 0.7023, 0.4792, 0.6787, 0.5129, 0.6787, 0.5129, 0.7023, 0.4792, 0.7732, 0.4792, 0.7496, 0.5129, 0.7496, 0.5129, 0.7732, 0.5941, 0.4019, 0.5796, 0.407, 0.5452, 0.2865, 0.6079, 0.395, 0.5941, 0.4019, 0.5452, 0.2865, 0.504, 0.4049, 0.4898, 0.3989, 0.5452, 0.2865, 0.5188, 0.409, 0.504, 0.4049, 0.5452, 0.2865, 0.534, 0.4113, 0.5188, 0.409, 0.5452, 0.2865, 0.5493, 0.4117, 0.534, 0.4113, 0.5452, 0.2865, 0.5646, 0.4103, 0.5493, 0.4117, 0.5452, 0.2865, 0.5796, 0.407, 0.5646, 0.4103, 0.5452, 0.2865, 0.2529, 0.876, 0.2529, 0.01557, 0.2679, 0.01556, 0.2679, 0.876, 0.2679, 0.876, 0.2679, 0.01556, 0.2829, 0.01555, 0.2829, 0.876, 0.1628, 0.8761, 0.1628, 0.01562, 0.1778, 0.01561, 0.1778, 0.876, 0.1778, 0.876, 0.1778, 0.01561, 0.1928, 0.0156, 0.1928, 0.876, 0.1928, 0.876, 0.1928, 0.0156, 0.2078, 0.01559, 0.2078, 0.876, 0.2078, 0.876, 0.2078, 0.01559, 0.2229, 0.01558, 0.2229, 0.876, 0.2379, 0.876, 0.2379, 0.01558, 0.2529, 0.01557, 0.2529, 0.876, 0.2229, 0.876, 0.2229, 0.01558, 0.2379, 0.01558, 0.2379, 0.876, 0.3468, 0.7446, 0.3468, 0.7682, 0.3131, 0.7682, 0.3131, 0.7446, 0.3468, 0.7209, 0.3468, 0.7446, 0.3131, 0.7446, 0.3131, 0.7209, 0.3468, 0.6973, 0.3468, 0.7209, 0.3131, 0.7209, 0.3131, 0.6973, 0.3468, 0.6737, 0.3468, 0.6973, 0.3131, 0.6973, 0.3131, 0.6737, 0.3468, 0.65, 0.3468, 0.6737, 0.3131, 0.6737, 0.3131, 0.65, 0.3468, 0.6264, 0.3468, 0.65, 0.3131, 0.65, 0.3131, 0.6264, 0.3357, 0.9686, 0.319, 0.9519, 0.329, 0.9478, 0.3398, 0.9586, 0.3593, 0.9686, 0.3357, 0.9686, 0.3398, 0.9586, 0.3552, 0.9586, 0.376, 0.9519, 0.3593, 0.9686, 0.3552, 0.9586, 0.366, 0.9478, 0.3357, 0.9116, 0.3593, 0.9116, 0.3552, 0.9215, 0.3398, 0.9215, 0.319, 0.9283, 0.3357, 0.9116, 0.3398, 0.9215, 0.329, 0.9324, 0.319, 0.9519, 0.319, 0.9283, 0.329, 0.9324, 0.329, 0.9478, 0.4792, 0.726, 0.4792, 0.7023, 0.5129, 0.7023, 0.5129, 0.726, 0.4792, 0.7496, 0.4792, 0.726, 0.5129, 0.726, 0.5129, 0.7496, 0.4478, 0.9056, 0.4645, 0.9224, 0.4545, 0.9265, 0.4436, 0.9156, 0.4241, 0.9056, 0.4478, 0.9056, 0.4436, 0.9156, 0.4283, 0.9156, 0.4074, 0.9224, 0.4241, 0.9056, 0.4283, 0.9156, 0.4174, 0.9265, 0.4074, 0.946, 0.4074, 0.9224, 0.4174, 0.9265, 0.4174, 0.9419, 0.4241, 0.9627, 0.4074, 0.946, 0.4174, 0.9419, 0.4283, 0.9527, 0.4478, 0.9627, 0.4241, 0.9627, 0.4283, 0.9527, 0.4436, 0.9527, 0.4645, 0.946, 0.4478, 0.9627, 0.4436, 0.9527, 0.4545, 0.9419, 0.4645, 0.9224, 0.4645, 0.946, 0.4545, 0.9419, 0.4545, 0.9265, 0.489, 0.4448, 0.5081, 0.4956, 0.4624, 0.4664, 0.5515, 0.463, 0.5081, 0.4956, 0.5233, 0.4435, 0.5624, 0.4956, 0.5081, 0.4956, 0.5515, 0.463, 0.5233, 0.4435, 0.5081, 0.4956, 0.489, 0.4448, 0.489, 0.4448, 0.5081, 0.4956, 0.4624, 0.4664, 0.5515, 0.463, 0.5081, 0.4956, 0.5233, 0.4435, 0.5624, 0.4956, 0.5081, 0.4956, 0.5515, 0.463, 0.5233, 0.4435, 0.5081, 0.4956, 0.489, 0.4448, 0.489, 0.4448, 0.5081, 0.4956, 0.4624, 0.4664, 0.5515, 0.463, 0.5081, 0.4956, 0.5233, 0.4435, 0.5624, 0.4956, 0.5081, 0.4956, 0.5515, 0.463, 0.5233, 0.4435, 0.5081, 0.4956, 0.489, 0.4448, 0.489, 0.4448, 0.5081, 0.4956, 0.4624, 0.4664, 0.5515, 0.463, 0.5081, 0.4956, 0.5233, 0.4435, 0.5624, 0.4956, 0.5081, 0.4956, 0.5515, 0.463, 0.5233, 0.4435, 0.5081, 0.4956, 0.489, 0.4448, 0.489, 0.4448, 0.5081, 0.4956, 0.4624, 0.4664, 0.5515, 0.463, 0.5081, 0.4956, 0.5233, 0.4435, 0.5624, 0.4956, 0.5081, 0.4956, 0.5515, 0.463, 0.5233, 0.4435, 0.5081, 0.4956, 0.489, 0.4448, 0.489, 0.4448, 0.5081, 0.4956, 0.4624, 0.4664, 0.5515, 0.463, 0.5081, 0.4956, 0.5233, 0.4435, 0.5624, 0.4956, 0.5081, 0.4956, 0.5515, 0.463, 0.5233, 0.4435, 0.5081, 0.4956, 0.489, 0.4448, 0.489, 0.4448, 0.5081, 0.4956, 0.4624, 0.4664, 0.5515, 0.463, 0.5081, 0.4956, 0.5233, 0.4435, 0.5624, 0.4956, 0.5081, 0.4956, 0.5515, 0.463, 0.5233, 0.4435, 0.5081, 0.4956, 0.489, 0.4448, 0.489, 0.4448, 0.5081, 0.4956, 0.4624, 0.4664, 0.5515, 0.463, 0.5081, 0.4956, 0.5233, 0.4435, 0.5624, 0.4956, 0.5081, 0.4956, 0.5515, 0.463, 0.5233, 0.4435, 0.5081, 0.4956, 0.489, 0.4448, 0.489, 0.4448, 0.5081, 0.4956, 0.4624, 0.4664, 0.5515, 0.463, 0.5081, 0.4956, 0.5233, 0.4435, 0.5624, 0.4956, 0.5081, 0.4956, 0.5515, 0.463, 0.5233, 0.4435, 0.5081, 0.4956, 0.489, 0.4448, 0.489, 0.4448, 0.5081, 0.4956, 0.4624, 0.4664, 0.5515, 0.463, 0.5081, 0.4956, 0.5233, 0.4435, 0.5624, 0.4956, 0.5081, 0.4956, 0.5515, 0.463, 0.5233, 0.4435, 0.5081, 0.4956, 0.489, 0.4448, 0.489, 0.4448, 0.5081, 0.4956, 0.4624, 0.4664, 0.5515, 0.463, 0.5081, 0.4956, 0.5233, 0.4435, 0.5624, 0.4956, 0.5081, 0.4956, 0.5515, 0.463, 0.5233, 0.4435, 0.5081, 0.4956, 0.489, 0.4448, 0.8942, 0.8563, 1.001, 0.8563, 1.001, 0.9949, 0.8942, 0.9949, 0.6809, 0.8563, 0.7875, 0.8563, 0.7875, 0.9949, 0.6809, 0.9949, 0.6809, 0.5791, 0.7875, 0.5791, 0.7875, 0.7177, 0.6809, 0.7177, 0.8942, 0.5791, 1.001, 0.5791, 1.001, 0.7177, 0.8942, 0.7177, 0.7875, 0.8563, 0.8942, 0.8563, 0.8942, 0.9949, 0.7875, 0.9949, 0.7875, 0.7177, 0.8942, 0.7177, 0.8942, 0.8563, 0.7875, 0.8563, 0.8942, 0.7177, 1.001, 0.7177, 1.001, 0.8563, 0.8942, 0.8563, 0.5743, 0.8563, 0.6809, 0.8563, 0.6809, 0.9949, 0.5743, 0.9949, 0.5743, 0.7177, 0.6809, 0.7177, 0.6809, 0.8563, 0.5743, 0.8563, 0.6809, 0.7177, 0.7875, 0.7177, 0.7875, 0.8563, 0.6809, 0.8563, 0.5743, 0.5791, 0.6809, 0.5791, 0.6809, 0.7177, 0.5743, 0.7177, 0.5743, 0.4405, 0.6809, 0.4405, 0.6809, 0.5791, 0.5743, 0.5791, 0.6809, 0.4405, 0.7875, 0.4405, 0.7875, 0.5791, 0.6809, 0.5791, 0.7875, 0.5791, 0.8942, 0.5791, 0.8942, 0.7177, 0.7875, 0.7177, 0.7875, 0.4405, 0.8942, 0.4405, 0.8942, 0.5791, 0.7875, 0.5791, 0.8942, 0.4405, 1.001, 0.4405, 1.001, 0.5791, 0.8942, 0.5791])
me_warbanner.materials.append(mat_warbanner)
me_warbanner.materials.append(mat_warbanneralpha)
me_warbanner.use_remesh_preserve_volume = False
me_warbanner.use_remesh_preserve_attributes = False
me_warbanner.use_mirror_vertex_groups = False
me_warbanner.update()
arm_armature = bpy.data.armatures.new('Armature')  # bones are not reproduced

# ---- objects
ob_camera_002 = bpy.data.objects.new('Camera.002', cam_camera_002)
ob_camera_001 = bpy.data.objects.new('Camera.001', cam_camera_001)
ob_armature = bpy.data.objects.new('Armature', arm_armature)
ob_warbanner = bpy.data.objects.new('WarBanner', me_warbanner)
ob_lamp_003 = bpy.data.objects.new('Lamp.003', light_lamp_003)
ob_lamp_002 = bpy.data.objects.new('Lamp.002', light_lamp_002)
ob_lamp_001 = bpy.data.objects.new('Lamp.001', light_lamp_001)
ob_lamp = bpy.data.objects.new('Lamp', light_lamp)
ob_camera = bpy.data.objects.new('Camera', cam_camera)

# ---- transforms, parenting, visibility, modifiers, constraints
ob_camera_002.location = (0.7347, -2.793, 1.972)
ob_camera_002.rotation_euler = (1.351, 0.003426, 0.03126)
ob_camera_002.scale = (0.36, 0.36, 0.36)
ob_camera_002.lock_rotations_4d = False
ob_camera_002.empty_display_type = 'ARROWS'
ob_camera_002.color = (0.0, 0.0, 0.0, 0.0)
ob_camera_002.display_type = 'WIRE'
ob_camera_002.lineart.crease_threshold = 0.0
ob_camera_001.location = (2.854, 5.143, 3.592)
ob_camera_001.rotation_euler = (1.109, 0.01082, 2.707)
ob_camera_001.scale = (0.36, 0.36, 0.36)
ob_camera_001.lock_rotations_4d = False
ob_camera_001.empty_display_type = 'ARROWS'
ob_camera_001.color = (0.0, 0.0, 0.0, 0.0)
ob_camera_001.display_type = 'WIRE'
ob_camera_001.lineart.crease_threshold = 0.0
ob_armature.location = (0.0, 0.0, 0.0)
ob_armature.lineart.crease_threshold = 0.0
ob_warbanner.parent = ob_armature
ob_warbanner.location = (0.0, 0.0, 0.0)
ob_warbanner.lineart.crease_threshold = 0.0
_vg = ob_warbanner.vertex_groups.new(name='RootBone')
_vg.add([25, 26, 27, 28, 29, 30, 31, 32, 33, 34, 35, 36, 37, 38, 39, 40, 41, 42, 43, 44, 45, 46, 47, 48, 49, 50, 51, 52, 53, 54, 55, 56, 57, 58, 59, 60, 61, 62, 63, 64, 65, 66, 67, 68, 69, 70, 71, 72, 73, 74, 75, 76, 77, 78, 79, 80, 81, 82, 83, 84, 85, 86, 87, 88, 89, 90, 91, 92, 93, 94, 95, 96, 97, 98, 99, 100, 101, 102, 103, 104, 105, 106, 107, 108, 109, 110, 111, 112, 113, 114, 115, 116, 117, 118, 119, 120, 121, 122, 123, 124, 125, 126, 127, 128, 129, 130, 131, 132, 133, 134, 135, 136, 137, 138, 139, 140, 141, 142, 143, 144, 145, 146, 147, 148, 149, 150, 151, 152, 153, 154, 155, 156, 157, 158, 159, 160, 161, 162, 163, 164, 165, 166, 167, 168, 169, 170, 171, 172, 173, 174, 175, 176, 177, 178, 179, 180, 181, 182, 183, 184, 185, 186, 187, 188, 189, 190, 191, 192, 193, 194, 195, 196, 197, 198, 199, 200, 201, 202, 203, 204, 205, 206, 207, 208, 209, 210, 211, 212, 213, 214, 215, 216, 217, 218, 219, 220, 221, 222, 223, 224, 225, 226, 227, 228, 229, 230, 231, 232, 233, 234, 235, 236, 237, 238, 239, 240, 241, 242, 243, 244, 245, 246, 247, 248, 249, 250, 251, 252, 253, 254, 255, 256, 257, 258, 259, 260, 261, 262, 263, 264, 265, 266, 267, 268, 269, 270, 271, 272, 273, 274, 275, 276, 277, 278, 279, 280, 281, 282, 283, 284, 285, 286, 287, 288, 289, 290, 291, 292, 293, 294, 295, 296, 297, 298, 299, 300, 301, 302, 303, 304, 305, 306, 307, 308, 309, 310, 311, 312, 313, 314, 315, 316, 317, 318, 319, 320, 321, 322, 323, 324, 325, 326, 327, 328, 329, 330, 331, 332, 333, 334, 335, 336, 337, 338, 339, 340, 341, 342, 343, 344, 345, 346, 347, 348, 349, 350, 351, 352, 353, 354, 355, 356, 357, 358, 359, 360, 361, 362, 363, 364, 365, 366, 367, 368, 369, 370, 371, 372, 373, 374, 375, 376, 377, 378, 379, 380, 381, 382, 383, 384, 385, 386, 387, 388, 389, 390, 391, 392, 393, 394, 395, 396, 397, 398, 399, 400, 401, 402, 403, 404, 405, 406, 407, 408, 409, 410, 411, 412, 413, 414, 415, 416, 417, 418, 419, 420, 421, 422, 423, 424, 425, 426, 427, 428, 429, 430, 431, 432, 433, 434, 435, 436, 437, 438, 439, 440, 441, 442, 443, 444, 445, 446, 447, 448, 449, 450, 451, 452, 453, 454, 455, 456, 457, 458, 459, 460, 461, 462, 463, 464, 465, 466, 467, 468, 469, 470, 471, 472, 473, 474, 475, 476, 477, 478, 479, 480, 481, 482, 483, 484, 485, 486, 487], 1.0, 'REPLACE')
_vg = ob_warbanner.vertex_groups.new(name='RigthArm')
for _i, _w in zip([2, 3, 5, 10, 14, 360, 361, 362, 377, 378, 379, 454], [0.5242, 0.6313, 0.5137, 0.5645, 0.6438, 0.01762, 0.008594, 5.552e-05, 0.03488, 0.02233, 5.552e-05, 0.0004846]): _vg.add([_i], _w, 'REPLACE')
_vg = ob_warbanner.vertex_groups.new(name='Bone.002')
for _i, _w in zip([12, 15, 17, 21, 22], [0.5104, 0.5104, 0.5104, 0.5104, 0.5104]): _vg.add([_i], _w, 'REPLACE')
_vg = ob_warbanner.vertex_groups.new(name='Bone.003')
for _i, _w in zip([6, 7, 8, 12, 15, 17, 19, 20, 21, 22], [0.5104, 0.5104, 0.5104, 0.5104, 0.5104, 0.5104, 0.5104, 0.5104, 0.5104, 0.5104]): _vg.add([_i], _w, 'REPLACE')
_vg = ob_warbanner.vertex_groups.new(name='Bone.004')
for _i, _w in zip([6, 7, 8, 11, 16, 18, 19, 20, 23, 24], [0.5104, 0.5104, 0.5104, 0.5104, 0.4619, 0.5104, 0.5104, 0.5104, 0.5104, 0.5104]): _vg.add([_i], _w, 'REPLACE')
_vg = ob_warbanner.vertex_groups.new(name='Bone.005')
for _i, _w in zip([0, 1, 4, 9, 11, 13, 16, 18, 23, 24], [0.5104, 0.3847, 0.4174, 0.5104, 0.5104, 0.5104, 0.5104, 0.5104, 0.5104, 0.5104]): _vg.add([_i], _w, 'REPLACE')
_vg = ob_warbanner.vertex_groups.new(name='Bone.006')
for _i, _w in zip([0, 1, 4, 9, 13, 489, 497], [0.5104, 0.5104, 0.5104, 0.5104, 0.5104, 0.0, 0.0]): _vg.add([_i], _w, 'REPLACE')
_vg = ob_warbanner.vertex_groups.new(name='LeftArm')
for _i, _w in zip([405, 406, 413, 414, 490, 491, 493, 498, 502], [4.879e-05, 0.000577, 0.0009168, 0.0009925, 0.4224, 0.5104, 0.5104, 0.5104, 0.5104]): _vg.add([_i], _w, 'REPLACE')
_vg = ob_warbanner.vertex_groups.new(name='Bone.008')
for _i, _w in zip([476, 500, 503, 505, 509, 510], [0.0, 0.4896, 0.4841, 0.4896, 0.4896, 0.4896]): _vg.add([_i], _w, 'REPLACE')
_vg = ob_warbanner.vertex_groups.new(name='Bone.009')
for _i, _w in zip([476, 494, 495, 496, 500, 503, 505, 507, 508, 509, 510], [0.0, 0.4357, 0.4831, 0.4896, 0.4896, 0.2848, 0.4896, 0.4896, 0.4896, 0.4896, 0.4895]): _vg.add([_i], _w, 'REPLACE')
_vg = ob_warbanner.vertex_groups.new(name='Bone.010')
for _i, _w in zip([494, 495, 496, 499, 504, 506, 507, 508, 511, 512], [0.473, 0.5104, 0.5104, 0.3896, 0.447, 0.4896, 0.5104, 0.5104, 0.4896, 0.4896]): _vg.add([_i], _w, 'REPLACE')
_vg = ob_warbanner.vertex_groups.new(name='Bone.011')
for _i, _w in zip([488, 489, 492, 494, 496, 497, 499, 501, 504, 506, 507, 511, 512], [0.5104, 0.5104, 0.5104, 0.09647, 0.01692, 0.5104, 0.5022, 0.5104, 0.5104, 0.5104, 0.0229, 0.5572, 0.5104]): _vg.add([_i], _w, 'REPLACE')
_vg = ob_warbanner.vertex_groups.new(name='Bone.012')
for _i, _w in zip([488, 489, 492, 497, 501], [0.5104, 0.5104, 0.5104, 0.5104, 0.5104]): _vg.add([_i], _w, 'REPLACE')
_m = ob_warbanner.modifiers.new('Armature', 'ARMATURE')
_m.object = ob_armature
ob_lamp_003.location = (-0.02686, 0.8526, 1.815)
ob_lamp_003.rotation_euler = (0.6503, 0.05522, 1.866)
ob_lamp_003.scale = (0.221, 0.221, 0.221)
ob_lamp_003.lock_rotations_4d = False
ob_lamp_003.empty_display_type = 'ARROWS'
ob_lamp_003.color = (0.0, 0.0, 0.0, 0.0)
ob_lamp_003.lineart.crease_threshold = 0.0
ob_lamp_002.location = (-1.576, -0.06488, 1.815)
ob_lamp_002.rotation_euler = (0.6503, 0.05522, 1.866)
ob_lamp_002.scale = (0.221, 0.221, 0.221)
ob_lamp_002.lock_rotations_4d = False
ob_lamp_002.empty_display_type = 'ARROWS'
ob_lamp_002.color = (0.0, 0.0, 0.0, 0.0)
ob_lamp_002.lineart.crease_threshold = 0.0
ob_lamp_001.location = (-0.04751, -1.319, 1.815)
ob_lamp_001.rotation_euler = (0.6503, 0.05522, 1.866)
ob_lamp_001.scale = (0.221, 0.221, 0.221)
ob_lamp_001.lock_rotations_4d = False
ob_lamp_001.empty_display_type = 'ARROWS'
ob_lamp_001.color = (0.0, 0.0, 0.0, 0.0)
ob_lamp_001.lineart.crease_threshold = 0.0
ob_lamp.location = (1.301, -0.05898, 1.815)
ob_lamp.rotation_euler = (0.6503, 0.05522, 1.866)
ob_lamp.scale = (0.221, 0.221, 0.221)
ob_lamp.lock_rotations_4d = False
ob_lamp.empty_display_type = 'ARROWS'
ob_lamp.color = (0.0, 0.0, 0.0, 0.0)
ob_lamp.lineart.crease_threshold = 0.0
ob_camera.location = (3.675, -2.831, 3.387)
ob_camera.rotation_euler = (1.109, 0.01082, 0.8149)
ob_camera.scale = (0.36, 0.36, 0.36)
ob_camera.lock_rotations_4d = False
ob_camera.empty_display_type = 'ARROWS'
ob_camera.color = (0.0, 0.0, 0.0, 0.0)
ob_camera.display_type = 'WIRE'
ob_camera.lineart.crease_threshold = 0.0

# ---- collection membership
col_collection_1.objects.link(ob_camera_002)
col_collection_1.objects.link(ob_camera_001)
col_collection_1.objects.link(ob_armature)
col_collection_1.objects.link(ob_warbanner)
col_collection_1.objects.link(ob_lamp_003)
col_collection_1.objects.link(ob_lamp_002)
col_collection_1.objects.link(ob_lamp_001)
col_collection_1.objects.link(ob_lamp)
col_collection_1.objects.link(ob_camera)

# ---- scene / render settings (as saved in the file)
scene.camera = ob_camera_002
scene.frame_start = 0; scene.frame_end = 81; scene.frame_set(0)
scene.render.engine = 'BLENDER_EEVEE_NEXT'
scene.render.image_settings.compression = 90
scene.render.resolution_x = 800
scene.render.resolution_y = 800
scene.render.dither_intensity = 0.0
scene.render.use_bake_clear = False
scene.cycles.use_denoising = False
scene.cycles.samples = 10
scene.cycles.sampling_pattern = 'TABULATED_SOBOL'
scene.cycles.light_sampling_threshold = 0.0
scene.cycles.use_adaptive_sampling = False
scene.cycles.use_light_tree = False
scene.cycles.blur_glossy = 0.0
scene.cycles.volume_bounces = 1
scene.cycles.pixel_filter_type = 'GAUSSIAN'
scene.cycles.sample_clamp_indirect = 0.0
scene.view_settings.view_transform = 'Standard'
bpy.context.view_layer.update()
